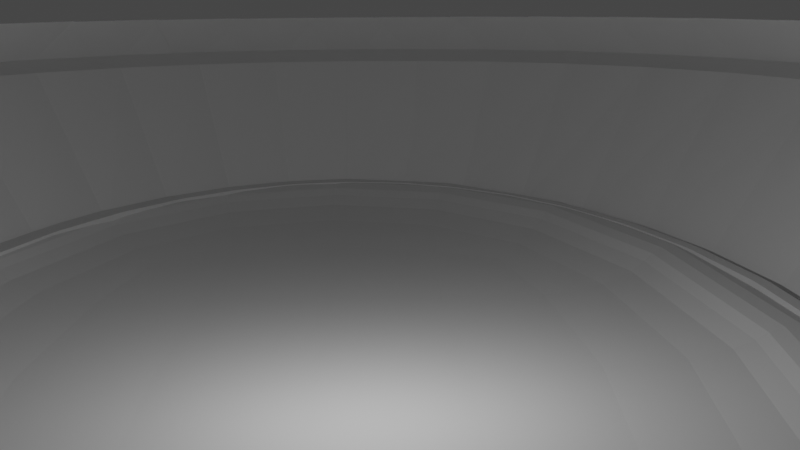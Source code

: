 # Source: Stade_et_piste.blend  (saved by Blender 3.5.10; exported with 4.5.12 LTS)
import bpy
from mathutils import Matrix  # noqa: F401  (used for matrix-valued properties, if any)

bpy.ops.wm.read_factory_settings(use_empty=True)
scene = bpy.context.scene
scene.name = 'Scene'

# ---- collections
col_collection = bpy.data.collections.new('Collection'); scene.collection.children.link(col_collection)

# ---- world
world_world = bpy.data.worlds.new('World'); scene.world = world_world
world_world.use_nodes = True; world_world.node_tree.nodes.clear()
_N = world_world.node_tree.nodes; _L = world_world.node_tree.links
n0 = _N.new('ShaderNodeOutputWorld'); n0.name = 'World Output'; n0.location = (300, 300)
n1 = _N.new('ShaderNodeBackground'); n1.name = 'Background'; n1.location = (10, 300)
n1.inputs[0].default_value = (0.05088, 0.05088, 0.05088, 1.0)
_L.new(n1.outputs[0], n0.inputs[0])
n0.is_active_output = True
world_world.color = (0.05088, 0.05088, 0.05088)
world_world.use_sun_shadow = False
world_world.sun_shadow_jitter_overblur = 0.0

# ---- cameras
cam_camera = bpy.data.cameras.new('Camera')
cam_camera.clip_end = 100.0
cam_camera.ortho_scale = 7.314

# ---- lights
light_light = bpy.data.lights.new('Light', 'POINT')
light_light.transmission_factor = 0.0
light_light.energy = 1000.0
light_light.shadow_soft_size = 0.1
light_light.shadow_maximum_resolution = 0.006
light_light.use_absolute_resolution = True

# ---- meshes
me_cylindre = bpy.data.meshes.new('Cylindre')
me_cylindre.from_pydata([(-2.299e-06, 14.13, -0.3828), (4.846, 13.85, -0.3828), (9.506, 13.05, -0.3828), (13.8, 11.74, -0.3828), (17.56, 9.988, -0.3828), (20.65, 7.848, -0.3828), (22.95, 5.405, -0.3828), (24.36, 2.756, -0.3828), (24.84, -1.279e-07, -0.3828), (24.36, -2.756, -0.3828), (22.95, -5.405, -0.3828), (20.65, -7.848, -0.3828), (17.56, -9.988, -0.3828), (13.8, -11.74, -0.3828), (9.506, -13.05, -0.3828), (4.846, -13.85, -0.3828), (-2.299e-06, -14.13, -0.3828), (-4.846, -13.85, -0.3828), (-9.506, -13.05, -0.3828), (-13.8, -11.74, -0.3828), (-17.56, -9.988, -0.3828), (-20.65, -7.848, -0.3828), (-22.95, -5.405, -0.3828), (-24.36, -2.756, -0.3828), (-24.84, -1.279e-07, -0.3828), (-24.36, 2.756, -0.3828), (-22.95, 5.405, -0.3828), (-20.65, 7.848, -0.3828), (-17.56, 9.988, -0.3828), (-13.8, 11.74, -0.3828), (-9.506, 13.05, -0.3828), (-4.846, 13.85, -0.3828), (-2.299e-06, 14.13, -0.3828), (4.846, 13.85, -0.3828), (9.506, 13.05, -0.3828), (13.8, 11.74, -0.3828), (17.56, 9.988, -0.3828), (20.65, 7.848, -0.3828), (22.95, 5.405, -0.3828), (24.36, 2.756, -0.3828), (24.84, -1.279e-07, -0.3828), (24.36, -2.756, -0.3828), (22.95, -5.405, -0.3828), (20.65, -7.848, -0.3828), (17.56, -9.988, -0.3828), (13.8, -11.74, -0.3828), (9.506, -13.05, -0.3828), (4.846, -13.85, -0.3828), (-2.299e-06, -14.13, -0.3828), (-4.846, -13.85, -0.3828), (-9.506, -13.05, -0.3828), (-13.8, -11.74, -0.3828), (-17.56, -9.988, -0.3828), (-20.65, -7.848, -0.3828), (-22.95, -5.405, -0.3828), (-24.36, -2.756, -0.3828), (-24.84, -1.279e-07, -0.3828), (-24.36, 2.756, -0.3828), (-22.95, 5.405, -0.3828), (-20.65, 7.848, -0.3828), (-17.56, 9.988, -0.3828), (-13.8, 11.74, -0.3828), (-9.506, 13.05, -0.3828), (-4.846, 13.85, -0.3828), (6.057, 21.08, -0.4612), (-2.382e-06, 21.49, -0.4612), (11.88, 19.86, -0.4612), (17.25, 17.87, -0.4612), (21.96, 15.2, -0.4612), (25.82, 11.94, -0.4612), (28.69, 8.225, -0.4612), (30.45, 4.193, -0.4612), (31.05, -1.998e-07, -0.4612), (30.45, -4.193, -0.4612), (28.69, -8.225, -0.4612), (25.82, -11.94, -0.4612), (21.96, -15.2, -0.4612), (17.25, -17.87, -0.4612), (11.88, -19.86, -0.4612), (6.057, -21.08, -0.4612), (-2.382e-06, -21.49, -0.4612), (-6.057, -21.08, -0.4612), (-11.88, -19.86, -0.4612), (-17.25, -17.87, -0.4612), (-21.96, -15.2, -0.4612), (-25.82, -11.94, -0.4612), (-28.69, -8.225, -0.4612), (-30.45, -4.193, -0.4612), (-31.05, -1.998e-07, -0.4612), (-30.45, 4.193, -0.4612), (-28.69, 8.225, -0.4612), (-25.82, 11.94, -0.4612), (-21.96, 15.2, -0.4612), (-17.25, 17.87, -0.4612), (-11.88, 19.86, -0.4612), (-6.057, 21.08, -0.4612), (-2.354e-06, 19.04, 6.003), (-2.229, 22.35, 7.011), (2.229, 22.35, 7.011), (-2.229, 19.23, 8.111), (-2.382e-06, 21.49, 5.137), (2.229, 19.23, 8.111), (7.893, 18.54, 8.105), (3.474, 19.15, 8.108), (6.057, 21.08, 5.137), (8.409, 21.62, 7.01), (5.653, 18.67, 5.994), (3.991, 22.23, 7.013), (13.28, 17.09, 8.092), (8.983, 18.31, 8.097), (11.88, 19.86, 5.137), (14.31, 20.06, 7.01), (11.08, 17.57, 5.97), (10.02, 21.29, 7.015), (18.15, 14.92, 8.07), (14.08, 16.79, 8.078), (17.25, 17.87, 5.137), (19.71, 17.69, 7.012), (16.08, 15.79, 5.932), (15.65, 19.57, 7.019), (22.29, 12.13, 8.042), (18.6, 14.67, 8.053), (21.96, 15.2, 5.137), (24.36, 14.59, 7.017), (20.44, 13.4, 5.884), (20.69, 17.15, 7.025), (25.51, 8.849, 8.01), (22.38, 12.05, 8.022), (25.82, 11.94, 5.137), (28.05, 10.87, 7.026), (24.01, 10.51, 5.833), (24.96, 14.1, 7.034), (27.66, 5.234, 7.98), (25.34, 9.059, 7.991), (28.69, 8.225, 5.137), (30.6, 6.683, 7.038), (26.65, 7.223, 5.786), (28.33, 10.53, 7.044), (28.67, 1.481, 7.959), (27.42, 5.765, 7.966), (30.45, 4.193, 5.137), (31.89, 2.242, 7.049), (28.27, 3.677, 5.752), (30.68, 6.534, 7.053), (28.56, -2.228, 7.953), (28.56, 2.228, 7.953), (31.05, -1.998e-07, 5.137), (31.9, -2.228, 7.055), (28.81, -1.739e-07, 5.74), (31.9, 2.228, 7.055), (27.42, -5.765, 7.966), (28.67, -1.481, 7.959), (30.45, -4.193, 5.137), (30.68, -6.534, 7.053), (28.27, -3.677, 5.752), (31.89, -2.242, 7.049), (25.34, -9.059, 7.991), (27.66, -5.234, 7.98), (28.69, -8.225, 5.137), (28.33, -10.53, 7.044), (26.65, -7.223, 5.786), (30.6, -6.683, 7.038), (22.38, -12.05, 8.022), (25.51, -8.849, 8.01), (25.82, -11.94, 5.137), (24.96, -14.1, 7.034), (24.01, -10.51, 5.833), (28.05, -10.87, 7.026), (18.6, -14.67, 8.053), (22.29, -12.13, 8.042), (21.96, -15.2, 5.137), (20.69, -17.15, 7.025), (20.44, -13.4, 5.884), (24.36, -14.59, 7.017), (14.08, -16.79, 8.078), (18.15, -14.92, 8.07), (17.25, -17.87, 5.137), (15.65, -19.57, 7.019), (16.08, -15.79, 5.932), (19.71, -17.69, 7.012), (8.983, -18.31, 8.097), (13.28, -17.09, 8.092), (11.88, -19.86, 5.137), (10.02, -21.29, 7.015), (11.08, -17.57, 5.97), (14.31, -20.06, 7.01), (3.474, -19.15, 8.108), (7.893, -18.54, 8.105), (6.057, -21.08, 5.137), (3.991, -22.23, 7.013), (5.653, -18.67, 5.994), (8.409, -21.62, 7.01), (-2.229, -19.23, 8.111), (2.229, -19.23, 8.111), (-2.382e-06, -21.49, 5.137), (-2.229, -22.35, 7.011), (-2.354e-06, -19.04, 6.003), (2.229, -22.35, 7.011), (-7.893, -18.54, 8.105), (-3.474, -19.15, 8.108), (-6.057, -21.08, 5.137), (-8.409, -21.62, 7.01), (-5.653, -18.67, 5.994), (-3.991, -22.23, 7.013), (-13.28, -17.09, 8.092), (-8.983, -18.31, 8.097), (-11.88, -19.86, 5.137), (-14.31, -20.06, 7.01), (-11.08, -17.57, 5.97), (-10.02, -21.29, 7.015), (-18.15, -14.92, 8.07), (-14.08, -16.79, 8.078), (-17.25, -17.87, 5.137), (-19.71, -17.69, 7.012), (-16.08, -15.79, 5.932), (-15.65, -19.57, 7.019), (-22.29, -12.13, 8.042), (-18.6, -14.67, 8.053), (-21.96, -15.2, 5.137), (-24.36, -14.59, 7.017), (-20.44, -13.4, 5.884), (-20.69, -17.15, 7.025), (-25.51, -8.849, 8.01), (-22.38, -12.05, 8.022), (-25.82, -11.94, 5.137), (-28.05, -10.87, 7.026), (-24.01, -10.51, 5.833), (-24.96, -14.1, 7.034), (-27.66, -5.234, 7.98), (-25.34, -9.059, 7.991), (-28.69, -8.225, 5.137), (-30.6, -6.683, 7.038), (-26.65, -7.223, 5.786), (-28.33, -10.53, 7.044), (-28.67, -1.481, 7.959), (-27.42, -5.765, 7.966), (-30.45, -4.193, 5.137), (-31.89, -2.242, 7.049), (-28.27, -3.677, 5.752), (-30.68, -6.534, 7.053), (-28.56, 2.228, 7.953), (-28.56, -2.228, 7.953), (-31.05, -1.998e-07, 5.137), (-31.9, 2.228, 7.055), (-28.81, -1.739e-07, 5.74), (-31.9, -2.228, 7.055), (-27.42, 5.765, 7.966), (-28.67, 1.481, 7.959), (-30.45, 4.193, 5.137), (-30.68, 6.534, 7.053), (-28.27, 3.677, 5.752), (-31.89, 2.242, 7.049), (-25.34, 9.059, 7.991), (-27.66, 5.234, 7.98), (-28.69, 8.225, 5.137), (-28.33, 10.53, 7.044), (-26.65, 7.223, 5.786), (-30.6, 6.683, 7.038), (-22.38, 12.05, 8.022), (-25.51, 8.849, 8.01), (-25.82, 11.94, 5.137), (-24.96, 14.1, 7.034), (-24.01, 10.51, 5.833), (-28.05, 10.87, 7.026), (-18.6, 14.67, 8.053), (-22.29, 12.13, 8.042), (-21.96, 15.2, 5.137), (-20.69, 17.15, 7.025), (-20.44, 13.4, 5.884), (-24.36, 14.59, 7.017), (-14.08, 16.79, 8.078), (-18.15, 14.92, 8.07), (-17.25, 17.87, 5.137), (-15.65, 19.57, 7.019), (-16.08, 15.79, 5.932), (-19.71, 17.69, 7.012), (-8.983, 18.31, 8.097), (-13.28, 17.09, 8.092), (-11.88, 19.86, 5.137), (-10.02, 21.29, 7.015), (-11.08, 17.57, 5.97), (-14.31, 20.06, 7.01), (-3.474, 19.15, 8.108), (-7.893, 18.54, 8.105), (-6.057, 21.08, 5.137), (-3.991, 22.23, 7.013), (-5.653, 18.67, 5.994), (-8.409, 21.62, 7.01), (-0.2431, 13.43, -0.3828), (0.2431, 13.43, -0.3828), (-0.2431, 13.87, -0.3828), (-2.299e-06, 14.13, -0.3828), (0.2431, 13.87, -0.3828), (4.846, 13.85, -0.3828), (5.058, 13.57, -0.3828), (4.575, 13.63, -0.3828), (5.009, 13.13, -0.3828), (4.526, 13.19, -0.3828), (9.506, 13.05, -0.3828), (9.682, 12.74, -0.3828), (9.209, 12.85, -0.3828), (9.581, 12.32, -0.3828), (9.108, 12.43, -0.3828), (13.8, 11.74, -0.3828), (13.93, 11.41, -0.3828), (13.48, 11.59, -0.3828), (13.78, 11.0, -0.3828), (13.32, 11.18, -0.3828), (17.56, 9.988, -0.3828), (17.64, 9.638, -0.3828), (17.22, 9.88, -0.3828), (17.42, 9.256, -0.3828), (17.0, 9.498, -0.3828), (20.65, 7.848, -0.3828), (20.66, 7.484, -0.3828), (20.29, 7.802, -0.3828), (20.37, 7.151, -0.3828), (20.01, 7.468, -0.3828), (22.95, 5.405, -0.3828), (22.86, 5.046, -0.3828), (22.58, 5.441, -0.3828), (22.51, 4.789, -0.3828), (22.22, 5.184, -0.3828), (24.36, 2.756, -0.3828), (24.17, 2.433, -0.3828), (24.01, 2.893, -0.3828), (23.75, 2.289, -0.3828), (23.59, 2.749, -0.3828), (24.84, -1.279e-07, -0.3828), (24.55, -0.2431, -0.3828), (24.55, 0.2431, -0.3828), (24.11, -0.2431, -0.3828), (24.11, 0.2431, -0.3828), (24.36, -2.756, -0.3828), (24.01, -2.893, -0.3828), (24.17, -2.433, -0.3828), (23.59, -2.749, -0.3828), (23.75, -2.289, -0.3828), (22.95, -5.405, -0.3828), (22.58, -5.441, -0.3828), (22.86, -5.046, -0.3828), (22.22, -5.184, -0.3828), (22.51, -4.789, -0.3828), (20.65, -7.848, -0.3828), (20.29, -7.802, -0.3828), (20.66, -7.484, -0.3828), (20.01, -7.468, -0.3828), (20.37, -7.151, -0.3828), (17.56, -9.988, -0.3828), (17.22, -9.88, -0.3828), (17.64, -9.638, -0.3828), (17.0, -9.498, -0.3828), (17.42, -9.256, -0.3828), (13.8, -11.74, -0.3828), (13.48, -11.59, -0.3828), (13.93, -11.41, -0.3828), (13.32, -11.18, -0.3828), (13.78, -11.0, -0.3828), (9.506, -13.05, -0.3828), (9.209, -12.85, -0.3828), (9.682, -12.74, -0.3828), (9.108, -12.43, -0.3828), (9.581, -12.32, -0.3828), (4.846, -13.85, -0.3828), (4.575, -13.63, -0.3828), (5.058, -13.57, -0.3828), (4.526, -13.19, -0.3828), (5.009, -13.13, -0.3828), (-2.299e-06, -14.13, -0.3828), (-0.2431, -13.87, -0.3828), (0.2431, -13.87, -0.3828), (-0.2431, -13.43, -0.3828), (0.2431, -13.43, -0.3828), (-4.846, -13.85, -0.3828), (-5.058, -13.57, -0.3828), (-4.575, -13.63, -0.3828), (-5.009, -13.13, -0.3828), (-4.526, -13.19, -0.3828), (-9.506, -13.05, -0.3828), (-9.683, -12.74, -0.3828), (-9.209, -12.85, -0.3828), (-9.581, -12.32, -0.3828), (-9.108, -12.43, -0.3828), (-13.8, -11.74, -0.3828), (-13.93, -11.41, -0.3828), (-13.48, -11.59, -0.3828), (-13.78, -11.0, -0.3828), (-13.32, -11.18, -0.3828), (-17.56, -9.988, -0.3828), (-17.64, -9.638, -0.3828), (-17.22, -9.88, -0.3828), (-17.42, -9.256, -0.3828), (-17.0, -9.498, -0.3828), (-20.65, -7.848, -0.3828), (-20.66, -7.484, -0.3828), (-20.29, -7.802, -0.3828), (-20.37, -7.151, -0.3828), (-20.01, -7.468, -0.3828), (-22.95, -5.405, -0.3828), (-22.86, -5.046, -0.3828), (-22.58, -5.441, -0.3828), (-22.51, -4.789, -0.3828), (-22.22, -5.184, -0.3828), (-24.36, -2.756, -0.3828), (-24.17, -2.433, -0.3828), (-24.01, -2.893, -0.3828), (-23.75, -2.289, -0.3828), (-23.59, -2.749, -0.3828), (-24.84, -1.279e-07, -0.3828), (-24.55, 0.2431, -0.3828), (-24.55, -0.2431, -0.3828), (-24.11, 0.2431, -0.3828), (-24.11, -0.2431, -0.3828), (-24.36, 2.756, -0.3828), (-24.01, 2.893, -0.3828), (-24.17, 2.433, -0.3828), (-23.59, 2.749, -0.3828), (-23.75, 2.289, -0.3828), (-22.95, 5.405, -0.3828), (-22.58, 5.441, -0.3828), (-22.86, 5.046, -0.3828), (-22.22, 5.184, -0.3828), (-22.51, 4.789, -0.3828), (-20.65, 7.848, -0.3828), (-20.29, 7.802, -0.3828), (-20.66, 7.484, -0.3828), (-20.01, 7.468, -0.3828), (-20.37, 7.151, -0.3828), (-17.56, 9.988, -0.3828), (-17.22, 9.88, -0.3828), (-17.64, 9.638, -0.3828), (-17.0, 9.498, -0.3828), (-17.42, 9.256, -0.3828), (-13.8, 11.74, -0.3828), (-13.48, 11.59, -0.3828), (-13.93, 11.41, -0.3828), (-13.32, 11.18, -0.3828), (-13.78, 11.0, -0.3828), (-9.506, 13.05, -0.3828), (-9.209, 12.85, -0.3828), (-9.683, 12.74, -0.3828), (-9.108, 12.43, -0.3828), (-9.581, 12.32, -0.3828), (-4.846, 13.85, -0.3828), (-4.575, 13.63, -0.3828), (-5.058, 13.57, -0.3828), (-4.526, 13.19, -0.3828), (-5.009, 13.13, -0.3828), (-0.2431, 13.43, 0.2549), (0.2431, 13.43, 0.2549), (-0.2431, 13.87, 0.2549), (0.2431, 13.87, 0.2549), (5.058, 13.57, 0.2549), (4.575, 13.63, 0.2549), (5.009, 13.13, 0.2549), (4.526, 13.19, 0.2549), (9.682, 12.74, 0.2549), (9.209, 12.85, 0.2549), (9.581, 12.32, 0.2549), (9.108, 12.43, 0.2549), (13.93, 11.41, 0.2549), (13.48, 11.59, 0.2549), (13.78, 11.0, 0.2549), (13.32, 11.18, 0.2549), (17.64, 9.638, 0.2549), (17.22, 9.88, 0.2549), (17.42, 9.256, 0.2549), (17.0, 9.498, 0.2549), (20.66, 7.484, 0.2549), (20.29, 7.802, 0.2549), (20.37, 7.151, 0.2549), (20.01, 7.468, 0.2549), (22.86, 5.046, 0.2549), (22.58, 5.441, 0.2549), (22.51, 4.789, 0.2549), (22.22, 5.184, 0.2549), (24.17, 2.433, 0.2549), (24.01, 2.893, 0.2549), (23.75, 2.289, 0.2549), (23.59, 2.749, 0.2549), (24.55, -0.2431, 0.2549), (24.55, 0.2431, 0.2549), (24.11, -0.2431, 0.2549), (24.11, 0.2431, 0.2549), (24.01, -2.893, 0.2549), (24.17, -2.433, 0.2549), (23.59, -2.749, 0.2549), (23.75, -2.289, 0.2549), (22.58, -5.441, 0.2549), (22.86, -5.046, 0.2549), (22.22, -5.184, 0.2549), (22.51, -4.789, 0.2549), (20.29, -7.802, 0.2549), (20.66, -7.484, 0.2549), (20.01, -7.468, 0.2549), (20.37, -7.151, 0.2549), (17.22, -9.88, 0.2549), (17.64, -9.638, 0.2549), (17.0, -9.498, 0.2549), (17.42, -9.256, 0.2549), (13.48, -11.59, 0.2549), (13.93, -11.41, 0.2549), (13.32, -11.18, 0.2549), (13.78, -11.0, 0.2549), (9.209, -12.85, 0.2549), (9.682, -12.74, 0.2549), (9.108, -12.43, 0.2549), (9.581, -12.32, 0.2549), (4.575, -13.63, 0.2549), (5.058, -13.57, 0.2549), (4.526, -13.19, 0.2549), (5.009, -13.13, 0.2549), (-0.2431, -13.87, 0.2549), (0.2431, -13.87, 0.2549), (-0.2431, -13.43, 0.2549), (0.2431, -13.43, 0.2549), (-5.058, -13.57, 0.2549), (-4.575, -13.63, 0.2549), (-5.009, -13.13, 0.2549), (-4.526, -13.19, 0.2549), (-9.683, -12.74, 0.2549), (-9.209, -12.85, 0.2549), (-9.581, -12.32, 0.2549), (-9.108, -12.43, 0.2549), (-13.93, -11.41, 0.2549), (-13.48, -11.59, 0.2549), (-13.78, -11.0, 0.2549), (-13.32, -11.18, 0.2549), (-17.64, -9.638, 0.2549), (-17.22, -9.88, 0.2549), (-17.42, -9.256, 0.2549), (-17.0, -9.498, 0.2549), (-20.66, -7.484, 0.2549), (-20.29, -7.802, 0.2549), (-20.37, -7.151, 0.2549), (-20.01, -7.468, 0.2549), (-22.86, -5.046, 0.2549), (-22.58, -5.441, 0.2549), (-22.51, -4.789, 0.2549), (-22.22, -5.184, 0.2549), (-24.17, -2.433, 0.2549), (-24.01, -2.893, 0.2549), (-23.75, -2.289, 0.2549), (-23.59, -2.749, 0.2549), (-24.55, 0.2431, 0.2549), (-24.55, -0.2431, 0.2549), (-24.11, 0.2431, 0.2549), (-24.11, -0.2431, 0.2549), (-24.01, 2.893, 0.2549), (-24.17, 2.433, 0.2549), (-23.59, 2.749, 0.2549), (-23.75, 2.289, 0.2549), (-22.58, 5.441, 0.2549), (-22.86, 5.046, 0.2549), (-22.22, 5.184, 0.2549), (-22.51, 4.789, 0.2549), (-20.29, 7.802, 0.2549), (-20.66, 7.484, 0.2549), (-20.01, 7.468, 0.2549), (-20.37, 7.151, 0.2549), (-17.22, 9.88, 0.2549), (-17.64, 9.638, 0.2549), (-17.0, 9.498, 0.2549), (-17.42, 9.256, 0.2549), (-13.48, 11.59, 0.2549), (-13.93, 11.41, 0.2549), (-13.32, 11.18, 0.2549), (-13.78, 11.0, 0.2549), (-9.209, 12.85, 0.2549), (-9.683, 12.74, 0.2549), (-9.108, 12.43, 0.2549), (-9.581, 12.32, 0.2549), (-4.575, 13.63, 0.2549), (-5.058, 13.57, 0.2549), (-4.526, 13.19, 0.2549), (-5.009, 13.13, 0.2549), (4.714, 12.69, -0.3828), (-2.301e-06, 12.96, -0.3828), (9.236, 11.91, -0.3828), (13.38, 10.65, -0.3828), (16.98, 8.972, -0.3828), (19.89, 6.958, -0.3828), (21.99, 4.719, -0.3828), (23.24, 2.372, -0.3828), (23.65, -9.686e-08, -0.3828), (23.24, -2.372, -0.3828), (21.99, -4.719, -0.3828), (19.89, -6.958, -0.3828), (16.98, -8.972, -0.3828), (13.38, -10.65, -0.3828), (9.236, -11.91, -0.3828), (4.714, -12.69, -0.3828), (-2.296e-06, -12.96, -0.3828), (-4.714, -12.69, -0.3828), (-9.236, -11.91, -0.3828), (-13.38, -10.65, -0.3828), (-16.98, -8.972, -0.3828), (-19.89, -6.958, -0.3828), (-21.99, -4.719, -0.3828), (-23.24, -2.372, -0.3828), (-23.65, -1.118e-07, -0.3828), (-23.24, 2.372, -0.3828), (-21.99, 4.719, -0.3828), (-19.89, 6.958, -0.3828), (-16.98, 8.972, -0.3828), (-13.38, 10.65, -0.3828), (-9.236, 11.91, -0.3828), (-4.714, 12.69, -0.3828), (4.714, 12.69, -0.3828), (-2.301e-06, 12.96, -0.3828), (9.236, 11.91, -0.3828), (13.38, 10.65, -0.3828), (16.98, 8.972, -0.3828), (19.89, 6.958, -0.3828), (21.99, 4.719, -0.3828), (23.24, 2.372, -0.3828), (23.65, -9.686e-08, -0.3828), (23.24, -2.372, -0.3828), (21.99, -4.719, -0.3828), (19.89, -6.958, -0.3828), (16.98, -8.972, -0.3828), (13.38, -10.65, -0.3828), (9.236, -11.91, -0.3828), (4.714, -12.69, -0.3828), (-2.296e-06, -12.96, -0.3828), (-4.714, -12.69, -0.3828), (-9.236, -11.91, -0.3828), (-13.38, -10.65, -0.3828), (-16.98, -8.972, -0.3828), (-19.89, -6.958, -0.3828), (-21.99, -4.719, -0.3828), (-23.24, -2.372, -0.3828), (-23.65, -1.118e-07, -0.3828), (-23.24, 2.372, -0.3828), (-21.99, 4.719, -0.3828), (-19.89, 6.958, -0.3828), (-16.98, 8.972, -0.3828), (-13.38, 10.65, -0.3828), (-9.236, 11.91, -0.3828), (-4.714, 12.69, -0.3828), (-2.301e-06, 12.96, -0.3828), (4.714, 12.69, -0.3828), (9.236, 11.91, -0.3828), (13.38, 10.65, -0.3828), (16.98, 8.972, -0.3828), (19.89, 6.958, -0.3828), (21.99, 4.719, -0.3828), (23.24, 2.372, -0.3828), (23.65, -9.686e-08, -0.3828), (23.24, -2.372, -0.3828), (21.99, -4.719, -0.3828), (19.89, -6.958, -0.3828), (16.98, -8.972, -0.3828), (13.38, -10.65, -0.3828), (9.236, -11.91, -0.3828), (4.714, -12.69, -0.3828), (-2.296e-06, -12.96, -0.3828), (-4.714, -12.69, -0.3828), (-9.236, -11.91, -0.3828), (-13.38, -10.65, -0.3828), (-16.98, -8.972, -0.3828), (-19.89, -6.958, -0.3828), (-21.99, -4.719, -0.3828), (-23.24, -2.372, -0.3828), (-23.65, -1.118e-07, -0.3828), (-23.24, 2.372, -0.3828), (-21.99, 4.719, -0.3828), (-19.89, 6.958, -0.3828), (-16.98, 8.972, -0.3828), (-13.38, 10.65, -0.3828), (-9.236, 11.91, -0.3828), (-4.714, 12.69, -0.3828)], [(576, 608), (609, 577), (578, 610), (579, 611), (580, 612), (581, 613), (582, 614), (583, 615), (584, 616), (585, 617), (586, 618), (587, 619), (588, 620), (589, 621), (590, 622), (591, 623), (592, 624), (593, 625), (594, 626), (595, 627), (596, 628), (597, 629), (598, 630), (599, 631), (600, 632), (601, 633), (602, 634), (603, 635), (604, 636), (605, 637), (606, 638), (607, 639), (608, 641), (640, 609), (671, 639), (610, 642), (611, 643), (612, 644), (613, 645), (614, 646), (615, 647), (616, 648), (617, 649), (618, 650), (619, 651), (620, 652), (621, 653), (622, 654), (623, 655), (624, 656), (625, 657), (626, 658), (627, 659), (628, 660), (629, 661), (630, 662), (631, 663), (632, 664), (633, 665), (634, 666), (635, 667), (636, 668), (637, 669), (638, 670)], [(0, 96, 106, 1), (1, 106, 112, 2), (2, 112, 118, 3), (3, 118, 124, 4), (4, 124, 130, 5), (5, 130, 136, 6), (6, 136, 142, 7), (7, 142, 148, 8), (8, 148, 154, 9), (9, 154, 160, 10), (10, 160, 166, 11), (11, 166, 172, 12), (12, 172, 178, 13), (13, 178, 184, 14), (14, 184, 190, 15), (15, 190, 196, 16), (16, 196, 202, 17), (17, 202, 208, 18), (18, 208, 214, 19), (19, 214, 220, 20), (20, 220, 226, 21), (21, 226, 232, 22), (22, 232, 238, 23), (23, 238, 244, 24), (24, 244, 250, 25), (25, 250, 256, 26), (26, 256, 262, 27), (27, 262, 268, 28), (28, 268, 274, 29), (29, 274, 280, 30), (149, 141, 138, 145), (30, 280, 286, 31), (113, 105, 102, 109), (9, 10, 42, 41), (306, 307, 463, 462), (18, 19, 51, 50), (27, 28, 60, 59), (5, 6, 38, 37), (14, 15, 47, 46), (23, 24, 56, 55), (1, 2, 34, 33), (10, 11, 43, 42), (19, 20, 52, 51), (28, 29, 61, 60), (6, 7, 39, 38), (15, 16, 48, 47), (24, 25, 57, 56), (2, 3, 35, 34), (11, 12, 44, 43), (20, 21, 53, 52), (29, 30, 62, 61), (7, 8, 40, 39), (16, 17, 49, 48), (25, 26, 58, 57), (3, 4, 36, 35), (12, 13, 45, 44), (21, 22, 54, 53), (30, 31, 63, 62), (8, 9, 41, 40), (17, 18, 50, 49), (26, 27, 59, 58), (4, 5, 37, 36), (13, 14, 46, 45), (22, 23, 55, 54), (0, 1, 33, 32), (31, 0, 32, 63), (203, 195, 192, 199), (257, 249, 246, 253), (125, 117, 114, 121), (179, 171, 168, 175), (233, 225, 222, 229), (287, 279, 276, 283), (155, 147, 144, 151), (209, 201, 198, 205), (263, 255, 252, 259), (131, 123, 120, 127), (185, 177, 174, 181), (239, 231, 228, 235), (161, 153, 150, 157), (215, 207, 204, 211), (269, 261, 258, 265), (137, 129, 126, 133), (191, 183, 180, 187), (245, 237, 234, 241), (167, 159, 156, 163), (221, 213, 210, 217), (275, 267, 264, 271), (143, 135, 132, 139), (197, 189, 186, 193), (251, 243, 240, 247), (104, 100, 65, 64), (119, 111, 108, 115), (173, 165, 162, 169), (227, 219, 216, 223), (281, 273, 270, 277), (97, 285, 282, 99), (110, 104, 64, 66), (116, 110, 66, 67), (122, 116, 67, 68), (128, 122, 68, 69), (134, 128, 69, 70), (140, 134, 70, 71), (146, 140, 71, 72), (152, 146, 72, 73), (158, 152, 73, 74), (164, 158, 74, 75), (170, 164, 75, 76), (176, 170, 76, 77), (182, 176, 77, 78), (188, 182, 78, 79), (194, 188, 79, 80), (200, 194, 80, 81), (206, 200, 81, 82), (212, 206, 82, 83), (218, 212, 83, 84), (224, 218, 84, 85), (230, 224, 85, 86), (236, 230, 86, 87), (242, 236, 87, 88), (248, 242, 88, 89), (254, 248, 89, 90), (260, 254, 90, 91), (266, 260, 91, 92), (272, 266, 92, 93), (278, 272, 93, 94), (284, 278, 94, 95), (31, 286, 96, 0), (100, 284, 95, 65), (96, 97, 98), (99, 100, 101), (102, 103, 104), (105, 106, 107), (108, 109, 110), (111, 112, 113), (114, 115, 116), (117, 118, 119), (120, 121, 122), (123, 124, 125), (126, 127, 128), (129, 130, 131), (132, 133, 134), (135, 136, 137), (138, 139, 140), (141, 142, 143), (144, 145, 146), (147, 148, 149), (150, 151, 152), (153, 154, 155), (156, 157, 158), (159, 160, 161), (162, 163, 164), (165, 166, 167), (168, 169, 170), (171, 172, 173), (174, 175, 176), (177, 178, 179), (180, 181, 182), (183, 184, 185), (186, 187, 188), (189, 190, 191), (192, 193, 194), (195, 196, 197), (198, 199, 200), (201, 202, 203), (204, 205, 206), (207, 208, 209), (210, 211, 212), (213, 214, 215), (216, 217, 218), (219, 220, 221), (222, 223, 224), (225, 226, 227), (228, 229, 230), (231, 232, 233), (234, 235, 236), (237, 238, 239), (240, 241, 242), (243, 244, 245), (246, 247, 248), (249, 250, 251), (252, 253, 254), (255, 256, 257), (258, 259, 260), (261, 262, 263), (264, 265, 266), (267, 268, 269), (270, 271, 272), (273, 274, 275), (276, 277, 278), (279, 280, 281), (282, 283, 284), (285, 286, 287), (102, 105, 107, 103), (106, 96, 98, 107), (97, 99, 101, 98), (100, 104, 103, 101), (108, 111, 113, 109), (112, 106, 105, 113), (104, 110, 109, 102), (114, 117, 119, 115), (118, 112, 111, 119), (110, 116, 115, 108), (120, 123, 125, 121), (124, 118, 117, 125), (116, 122, 121, 114), (126, 129, 131, 127), (130, 124, 123, 131), (122, 128, 127, 120), (132, 135, 137, 133), (136, 130, 129, 137), (128, 134, 133, 126), (138, 141, 143, 139), (142, 136, 135, 143), (134, 140, 139, 132), (144, 147, 149, 145), (148, 142, 141, 149), (140, 146, 145, 138), (150, 153, 155, 151), (154, 148, 147, 155), (146, 152, 151, 144), (156, 159, 161, 157), (160, 154, 153, 161), (152, 158, 157, 150), (162, 165, 167, 163), (166, 160, 159, 167), (158, 164, 163, 156), (168, 171, 173, 169), (172, 166, 165, 173), (164, 170, 169, 162), (174, 177, 179, 175), (178, 172, 171, 179), (170, 176, 175, 168), (180, 183, 185, 181), (184, 178, 177, 185), (176, 182, 181, 174), (186, 189, 191, 187), (190, 184, 183, 191), (182, 188, 187, 180), (192, 195, 197, 193), (196, 190, 189, 197), (188, 194, 193, 186), (198, 201, 203, 199), (202, 196, 195, 203), (194, 200, 199, 192), (204, 207, 209, 205), (208, 202, 201, 209), (200, 206, 205, 198), (210, 213, 215, 211), (214, 208, 207, 215), (206, 212, 211, 204), (216, 219, 221, 217), (220, 214, 213, 221), (212, 218, 217, 210), (222, 225, 227, 223), (226, 220, 219, 227), (218, 224, 223, 216), (228, 231, 233, 229), (232, 226, 225, 233), (224, 230, 229, 222), (234, 237, 239, 235), (238, 232, 231, 239), (230, 236, 235, 228), (240, 243, 245, 241), (244, 238, 237, 245), (236, 242, 241, 234), (246, 249, 251, 247), (250, 244, 243, 251), (242, 248, 247, 240), (252, 255, 257, 253), (256, 250, 249, 257), (248, 254, 253, 246), (258, 261, 263, 259), (262, 256, 255, 263), (254, 260, 259, 252), (264, 267, 269, 265), (268, 262, 261, 269), (260, 266, 265, 258), (270, 273, 275, 271), (274, 268, 267, 275), (266, 272, 271, 264), (276, 279, 281, 277), (280, 274, 273, 281), (272, 278, 277, 270), (282, 285, 287, 283), (286, 280, 279, 287), (278, 284, 283, 276), (96, 286, 285, 97), (284, 100, 99, 282), (107, 98, 101, 103), (391, 392, 531, 530), (362, 356, 502, 507), (32, 33, 293, 291), (305, 304, 460, 461), (314, 320, 473, 468), (390, 389, 528, 529), (447, 441, 570, 575), (399, 405, 541, 536), (346, 347, 495, 494), (317, 311, 466, 471), (431, 432, 563, 562), (345, 344, 492, 493), (402, 396, 534, 539), (354, 360, 505, 500), (430, 429, 560, 561), (439, 445, 573, 568), (301, 302, 459, 458), (386, 387, 527, 526), (357, 351, 498, 503), (300, 299, 456, 457), (309, 315, 469, 464), (385, 384, 524, 525), (442, 436, 566, 571), (394, 400, 537, 532), (341, 342, 491, 490), (312, 306, 462, 467), (426, 427, 559, 558), (340, 339, 488, 489), (397, 391, 530, 535), (349, 355, 501, 496), (33, 34, 298, 293), (34, 35, 303, 298), (35, 36, 308, 303), (36, 37, 313, 308), (37, 38, 318, 313), (38, 39, 323, 318), (39, 40, 328, 323), (40, 41, 333, 328), (41, 42, 338, 333), (42, 43, 343, 338), (43, 44, 348, 343), (44, 45, 353, 348), (45, 46, 358, 353), (46, 47, 363, 358), (47, 48, 368, 363), (48, 49, 373, 368), (49, 50, 378, 373), (50, 51, 383, 378), (51, 52, 388, 383), (52, 53, 393, 388), (53, 54, 398, 393), (54, 55, 403, 398), (55, 56, 408, 403), (56, 57, 413, 408), (57, 58, 418, 413), (58, 59, 423, 418), (59, 60, 428, 423), (60, 61, 433, 428), (61, 62, 438, 433), (62, 63, 443, 438), (425, 424, 556, 557), (63, 32, 291, 443), (290, 291, 292), (293, 294, 295), (298, 299, 300), (303, 304, 305), (308, 309, 310), (313, 314, 315), (318, 319, 320), (323, 324, 325), (328, 329, 330), (333, 334, 335), (338, 339, 340), (343, 344, 345), (348, 349, 350), (353, 354, 355), (358, 359, 360), (363, 364, 365), (368, 369, 370), (373, 374, 375), (378, 379, 380), (383, 384, 385), (388, 389, 390), (393, 394, 395), (398, 399, 400), (403, 404, 405), (408, 409, 410), (413, 414, 415), (418, 419, 420), (423, 424, 425), (428, 429, 430), (433, 434, 435), (438, 439, 440), (443, 444, 445), (434, 440, 569, 564), (291, 293, 295, 292), (296, 297, 455, 454), (293, 298, 300, 294), (381, 382, 523, 522), (298, 303, 305, 299), (352, 346, 494, 499), (303, 308, 310, 304), (295, 294, 452, 453), (308, 313, 315, 309), (304, 310, 465, 460), (313, 318, 320, 314), (380, 379, 520, 521), (318, 323, 325, 319), (437, 431, 562, 567), (323, 328, 330, 324), (389, 395, 533, 528), (328, 333, 335, 329), (336, 337, 487, 486), (333, 338, 340, 334), (307, 301, 458, 463), (338, 343, 345, 339), (421, 422, 555, 554), (343, 348, 350, 344), (335, 334, 484, 485), (348, 353, 355, 349), (392, 386, 526, 531), (353, 358, 360, 354), (344, 350, 497, 492), (358, 363, 365, 359), (420, 419, 552, 553), (363, 368, 370, 364), (429, 435, 565, 560), (368, 373, 375, 369), (290, 292, 451, 450), (373, 378, 380, 374), (376, 377, 519, 518), (378, 383, 385, 379), (347, 341, 490, 495), (383, 388, 390, 384), (299, 305, 461, 456), (388, 393, 395, 389), (375, 374, 516, 517), (393, 398, 400, 394), (432, 426, 558, 563), (398, 403, 405, 399), (289, 288, 448, 449), (403, 408, 410, 404), (384, 390, 529, 524), (408, 413, 415, 409), (331, 332, 483, 482), (413, 418, 420, 414), (302, 296, 454, 459), (418, 423, 425, 419), (416, 417, 551, 550), (423, 428, 430, 424), (330, 329, 480, 481), (428, 433, 435, 429), (387, 381, 522, 527), (433, 438, 440, 434), (339, 345, 493, 488), (438, 443, 445, 439), (415, 414, 548, 549), (443, 291, 290, 444), (424, 430, 561, 556), (560, 565, 567, 562), (452, 457, 459, 454), (508, 513, 515, 510), (564, 569, 571, 566), (512, 517, 519, 514), (460, 465, 467, 462), (568, 573, 575, 570), (516, 521, 523, 518), (464, 469, 471, 466), (520, 525, 527, 522), (468, 473, 475, 470), (524, 529, 531, 526), (472, 477, 479, 474), (456, 461, 463, 458), (528, 533, 535, 530), (476, 481, 483, 478), (532, 537, 539, 534), (480, 485, 487, 482), (536, 541, 543, 538), (484, 489, 491, 486), (540, 545, 547, 542), (488, 493, 495, 490), (544, 549, 551, 546), (492, 497, 499, 494), (548, 553, 555, 550), (496, 501, 503, 498), (552, 557, 559, 554), (500, 505, 507, 502), (556, 561, 563, 558), (504, 509, 511, 506), (451, 453, 455, 449), (448, 450, 451, 449), (452, 454, 455, 453), (456, 458, 459, 457), (460, 462, 463, 461), (464, 466, 467, 465), (468, 470, 471, 469), (472, 474, 475, 473), (476, 478, 479, 477), (480, 482, 483, 481), (484, 486, 487, 485), (488, 490, 491, 489), (492, 494, 495, 493), (496, 498, 499, 497), (500, 502, 503, 501), (504, 506, 507, 505), (508, 510, 511, 509), (512, 514, 515, 513), (516, 518, 519, 517), (520, 522, 523, 521), (524, 526, 527, 525), (528, 530, 531, 529), (532, 534, 535, 533), (536, 538, 539, 537), (540, 542, 543, 541), (544, 546, 547, 545), (548, 550, 551, 549), (552, 554, 555, 553), (556, 558, 559, 557), (560, 562, 563, 561), (564, 566, 567, 565), (568, 570, 571, 569), (572, 574, 575, 573), (572, 450, 448, 574), (444, 290, 450, 572), (435, 434, 564, 565), (359, 365, 509, 504), (407, 401, 538, 543), (350, 349, 496, 497), (436, 437, 567, 566), (288, 446, 574, 448), (322, 316, 470, 475), (351, 352, 499, 498), (404, 410, 545, 540), (395, 394, 532, 533), (319, 325, 477, 472), (310, 309, 464, 465), (367, 361, 506, 511), (396, 397, 535, 534), (311, 312, 467, 466), (440, 439, 568, 569), (364, 370, 513, 508), (412, 406, 542, 547), (355, 354, 500, 501), (441, 442, 571, 570), (327, 321, 474, 479), (356, 357, 503, 502), (409, 415, 549, 544), (400, 399, 536, 537), (324, 330, 481, 476), (315, 314, 468, 469), (372, 366, 510, 515), (401, 402, 539, 538), (316, 317, 471, 470), (445, 444, 572, 573), (369, 375, 517, 512), (417, 411, 546, 551), (360, 359, 504, 505), (446, 447, 575, 574), (332, 326, 478, 483), (361, 362, 507, 506), (414, 420, 553, 548), (405, 404, 540, 541), (329, 335, 485, 480), (320, 319, 472, 473), (377, 371, 514, 519), (406, 407, 543, 542), (321, 322, 475, 474), (374, 380, 521, 516), (422, 416, 550, 555), (365, 364, 508, 509), (292, 295, 453, 451), (337, 331, 482, 487), (366, 367, 511, 510), (419, 425, 557, 552), (410, 409, 544, 545), (334, 340, 489, 484), (382, 376, 518, 523), (325, 324, 476, 477), (411, 412, 547, 546), (297, 289, 449, 455), (326, 327, 479, 478), (379, 385, 525, 520), (427, 421, 554, 559), (370, 369, 512, 513), (294, 300, 457, 452), (342, 336, 486, 491), (371, 372, 515, 514)])
_uv = me_cylindre.uv_layers.new(name='CarteUV')
_uv.uv.foreach_set('vector', [1.0, 0.5, 1.0, 0.8337, 0.9688, 0.8332, 0.9688, 0.5, 0.9688, 0.5, 0.9688, 0.8332, 0.9375, 0.832, 0.9375, 0.5, 0.9375, 0.5, 0.9375, 0.832, 0.9062, 0.83, 0.9062, 0.5, 0.9062, 0.5, 0.9062, 0.83, 0.875, 0.8275, 0.875, 0.5, 0.875, 0.5, 0.875, 0.8275, 0.8438, 0.8248, 0.8438, 0.5, 0.8438, 0.5, 0.8438, 0.8248, 0.8125, 0.8223, 0.8125, 0.5, 0.8125, 0.5, 0.8125, 0.8223, 0.7812, 0.8206, 0.7812, 0.5, 0.7812, 0.5, 0.7812, 0.8206, 0.75, 0.8199, 0.75, 0.5, 0.75, 0.5, 0.75, 0.8199, 0.7188, 0.8206, 0.7188, 0.5, 0.7188, 0.5, 0.7188, 0.8206, 0.6875, 0.8223, 0.6875, 0.5, 0.6875, 0.5, 0.6875, 0.8223, 0.6562, 0.8248, 0.6562, 0.5, 0.6562, 0.5, 0.6562, 0.8248, 0.625, 0.8275, 0.625, 0.5, 0.625, 0.5, 0.625, 0.8275, 0.5937, 0.83, 0.5938, 0.5, 0.5938, 0.5, 0.5938, 0.83, 0.5625, 0.832, 0.5625, 0.5, 0.5625, 0.5, 0.5625, 0.832, 0.5312, 0.8332, 0.5312, 0.5, 0.5312, 0.5, 0.5312, 0.8332, 0.5, 0.8337, 0.5, 0.5, 0.5, 0.5, 0.5, 0.8337, 0.4688, 0.8332, 0.4688, 0.5, 0.4688, 0.5, 0.4688, 0.8332, 0.4375, 0.832, 0.4375, 0.5, 0.4375, 0.5, 0.4375, 0.832, 0.4062, 0.83, 0.4062, 0.5, 0.4062, 0.5, 0.4062, 0.83, 0.375, 0.8275, 0.375, 0.5, 0.375, 0.5, 0.375, 0.8275, 0.3438, 0.8248, 0.3438, 0.5, 0.3438, 0.5, 0.3438, 0.8248, 0.3125, 0.8223, 0.3125, 0.5, 0.3125, 0.5, 0.3125, 0.8223, 0.2812, 0.8206, 0.2812, 0.5, 0.2812, 0.5, 0.2812, 0.8206, 0.25, 0.8199, 0.25, 0.5, 0.25, 0.5, 0.25, 0.8199, 0.2188, 0.8206, 0.2188, 0.5, 0.2188, 0.5, 0.2188, 0.8206, 0.1875, 0.8223, 0.1875, 0.5, 0.1875, 0.5, 0.1875, 0.8223, 0.1562, 0.8248, 0.1562, 0.5, 0.1562, 0.5, 0.1562, 0.8248, 0.125, 0.8275, 0.125, 0.5, 0.125, 0.5, 0.125, 0.8275, 0.09375, 0.83, 0.09375, 0.5, 0.09375, 0.5, 0.09375, 0.83, 0.0625, 0.832, 0.0625, 0.5, 0.7656, 1.093, 0.7657, 1.093, 0.7627, 0.8261, 0.7687, 0.8265, 0.0625, 0.5, 0.0625, 0.832, 0.03125, 0.8332, 0.03125, 0.5, 0.9489, 1.071, 0.9574, 1.07, 0.9563, 0.8548, 0.9501, 0.8542, 0.7188, 0.5, 0.6875, 0.5, 0.6875, 0.5, 0.7188, 0.5, 0.9066, 0.5, 0.9083, 0.5, 0.9083, 0.5, 0.9066, 0.5, 0.4375, 0.5, 0.4062, 0.5, 0.4062, 0.5, 0.4375, 0.5, 0.1562, 0.5, 0.125, 0.5, 0.125, 0.5, 0.1562, 0.5, 0.8438, 0.5, 0.8125, 0.5, 0.8125, 0.5, 0.8438, 0.5, 0.5625, 0.5, 0.5312, 0.5, 0.5312, 0.5, 0.5625, 0.5, 0.2812, 0.5, 0.25, 0.5, 0.25, 0.5, 0.2812, 0.5, 0.9688, 0.5, 0.9375, 0.5, 0.9375, 0.5, 0.9688, 0.5, 0.6875, 0.5, 0.6562, 0.5, 0.6562, 0.5, 0.6875, 0.5, 0.4062, 0.5, 0.375, 0.5, 0.375, 0.5, 0.4062, 0.5, 0.125, 0.5, 0.09375, 0.5, 0.09375, 0.5, 0.125, 0.5, 0.8125, 0.5, 0.7812, 0.5, 0.7812, 0.5, 0.8125, 0.5, 0.5312, 0.5, 0.5, 0.5, 0.5, 0.5, 0.5312, 0.5, 0.25, 0.5, 0.2188, 0.5, 0.2188, 0.5, 0.25, 0.5, 0.9375, 0.5, 0.9062, 0.5, 0.9062, 0.5, 0.9375, 0.5, 0.6562, 0.5, 0.625, 0.5, 0.625, 0.5, 0.6562, 0.5, 0.375, 0.5, 0.3438, 0.5, 0.3438, 0.5, 0.375, 0.5, 0.09375, 0.5, 0.0625, 0.5, 0.0625, 0.5, 0.09375, 0.5, 0.7812, 0.5, 0.75, 0.5, 0.75, 0.5, 0.7812, 0.5, 0.5, 0.5, 0.4688, 0.5, 0.4688, 0.5, 0.5, 0.5, 0.2188, 0.5, 0.1875, 0.5, 0.1875, 0.5, 0.2188, 0.5, 0.9062, 0.5, 0.875, 0.5, 0.875, 0.5, 0.9062, 0.5, 0.625, 0.5, 0.5938, 0.5, 0.5938, 0.5, 0.625, 0.5, 0.3438, 0.5, 0.3125, 0.5, 0.3125, 0.5, 0.3438, 0.5, 0.0625, 0.5, 0.03125, 0.5, 0.03125, 0.5, 0.0625, 0.5, 0.75, 0.5, 0.7188, 0.5, 0.7188, 0.5, 0.75, 0.5, 0.4688, 0.5, 0.4375, 0.5, 0.4375, 0.5, 0.4688, 0.5, 0.1875, 0.5, 0.1562, 0.5, 0.1562, 0.5, 0.1875, 0.5, 0.875, 0.5, 0.8438, 0.5, 0.8438, 0.5, 0.875, 0.5, 0.5938, 0.5, 0.5625, 0.5, 0.5625, 0.5, 0.5938, 0.5, 0.3125, 0.5, 0.2812, 0.5, 0.2812, 0.5, 0.3125, 0.5, 1.0, 0.5, 0.9688, 0.5, 0.9688, 0.5, 1.0, 0.5, 0.03125, 0.5, 0.0, 0.5, 0.0, 0.5, 0.03125, 0.5, 0.4799, 1.069, 0.4888, 1.069, 0.4878, 0.8565, 0.481, 0.8563, 0.2024, 1.091, 0.2036, 1.091, 0.2007, 0.8293, 0.2052, 0.8286, 0.8876, 1.078, 0.8939, 1.077, 0.8924, 0.8461, 0.8892, 0.8454, 0.6061, 1.077, 0.6124, 1.078, 0.6108, 0.8454, 0.6076, 0.8461, 0.3269, 1.088, 0.3297, 1.087, 0.3274, 0.8336, 0.3293, 0.834, 0.04259, 1.07, 0.05107, 1.071, 0.04989, 0.8542, 0.04373, 0.8548, 0.7343, 1.093, 0.7344, 1.093, 0.7313, 0.8265, 0.7373, 0.8261, 0.4489, 1.071, 0.4574, 1.07, 0.4563, 0.8548, 0.4501, 0.8542, 0.1703, 1.087, 0.1731, 1.088, 0.1707, 0.834, 0.1726, 0.8336, 0.8572, 1.083, 0.8619, 1.082, 0.86, 0.8399, 0.8592, 0.8397, 0.5742, 1.073, 0.5818, 1.074, 0.5805, 0.8505, 0.5755, 0.8512, 0.2964, 1.091, 0.2976, 1.091, 0.2948, 0.8286, 0.2993, 0.8293, 0.7024, 1.091, 0.7036, 1.091, 0.7007, 0.8293, 0.7052, 0.8286, 0.4182, 1.074, 0.4258, 1.073, 0.4245, 0.8512, 0.4195, 0.8505, 0.1381, 1.082, 0.1428, 1.083, 0.1408, 0.8397, 0.14, 0.8399, 0.8269, 1.088, 0.8297, 1.087, 0.8274, 0.8336, 0.8293, 0.834, 0.5426, 1.07, 0.5511, 1.071, 0.5499, 0.8542, 0.5437, 0.8548, 0.2656, 1.093, 0.2657, 1.093, 0.2627, 0.8261, 0.2687, 0.8265, 0.6703, 1.087, 0.6731, 1.088, 0.6707, 0.834, 0.6726, 0.8336, 0.3876, 1.078, 0.3939, 1.077, 0.3924, 0.8461, 0.3892, 0.8454, 0.1061, 1.077, 0.1124, 1.078, 0.1108, 0.8454, 0.1076, 0.8461, 0.7964, 1.091, 0.7976, 1.091, 0.7948, 0.8286, 0.7993, 0.8293, 0.5112, 1.069, 0.5201, 1.069, 0.519, 0.8563, 0.5122, 0.8565, 0.2343, 1.093, 0.2344, 1.093, 0.2313, 0.8265, 0.2373, 0.8261, 0.9688, 1.0, 1.0, 1.0, 1.0, 1.0, 0.9688, 1.0, 0.9182, 1.074, 0.9258, 1.073, 0.9245, 0.8512, 0.9195, 0.8505, 0.6381, 1.082, 0.6428, 1.083, 0.6408, 0.8397, 0.64, 0.8399, 0.3572, 1.083, 0.3619, 1.082, 0.36, 0.8399, 0.3592, 0.8397, 0.07425, 1.073, 0.08185, 1.074, 0.0805, 0.8505, 0.07553, 0.8512, 0.01115, 1.069, 0.02007, 1.069, 0.01898, 0.8563, 0.01223, 0.8565, 0.9375, 1.0, 0.9688, 1.0, 0.9688, 1.0, 0.9375, 1.0, 0.9062, 1.0, 0.9375, 1.0, 0.9375, 1.0, 0.9062, 1.0, 0.875, 1.0, 0.9062, 1.0, 0.9062, 1.0, 0.875, 1.0, 0.8438, 1.0, 0.875, 1.0, 0.875, 1.0, 0.8438, 1.0, 0.8125, 1.0, 0.8438, 1.0, 0.8438, 1.0, 0.8125, 1.0, 0.7812, 1.0, 0.8125, 1.0, 0.8125, 1.0, 0.7812, 1.0, 0.75, 1.0, 0.7812, 1.0, 0.7812, 1.0, 0.75, 1.0, 0.7188, 1.0, 0.75, 1.0, 0.75, 1.0, 0.7188, 1.0, 0.6875, 1.0, 0.7188, 1.0, 0.7188, 1.0, 0.6875, 1.0, 0.6562, 1.0, 0.6875, 1.0, 0.6875, 1.0, 0.6562, 1.0, 0.625, 1.0, 0.6562, 1.0, 0.6562, 1.0, 0.625, 1.0, 0.5938, 1.0, 0.625, 1.0, 0.625, 1.0, 0.5938, 1.0, 0.5625, 1.0, 0.5938, 1.0, 0.5938, 1.0, 0.5625, 1.0, 0.5312, 1.0, 0.5625, 1.0, 0.5625, 1.0, 0.5312, 1.0, 0.5, 1.0, 0.5312, 1.0, 0.5312, 1.0, 0.5, 1.0, 0.4688, 1.0, 0.5, 1.0, 0.5, 1.0, 0.4688, 1.0, 0.4375, 1.0, 0.4688, 1.0, 0.4688, 1.0, 0.4375, 1.0, 0.4062, 1.0, 0.4375, 1.0, 0.4375, 1.0, 0.4062, 1.0, 0.375, 1.0, 0.4062, 1.0, 0.4062, 1.0, 0.375, 1.0, 0.3438, 1.0, 0.375, 1.0, 0.375, 1.0, 0.3438, 1.0, 0.3125, 1.0, 0.3438, 1.0, 0.3438, 1.0, 0.3125, 1.0, 0.2812, 1.0, 0.3125, 1.0, 0.3125, 1.0, 0.2812, 1.0, 0.25, 1.0, 0.2812, 1.0, 0.2812, 1.0, 0.25, 1.0, 0.2188, 1.0, 0.25, 1.0, 0.25, 1.0, 0.2188, 1.0, 0.1875, 1.0, 0.2188, 1.0, 0.2188, 1.0, 0.1875, 1.0, 0.1562, 1.0, 0.1875, 1.0, 0.1875, 1.0, 0.1562, 1.0, 0.125, 1.0, 0.1562, 1.0, 0.1562, 1.0, 0.125, 1.0, 0.09375, 1.0, 0.125, 1.0, 0.125, 1.0, 0.09375, 1.0, 0.0625, 1.0, 0.09375, 1.0, 0.09375, 1.0, 0.0625, 1.0, 0.03125, 1.0, 0.0625, 1.0, 0.0625, 1.0, 0.03125, 1.0, 0.03125, 0.5, 0.03125, 0.8332, 0.0, 0.8337, 0.0, 0.5, 0.0, 1.0, 0.03125, 1.0, 0.03125, 1.0, 0.0, 1.0, 0.0004859, 0.9253, 0.01111, 0.9252, 0.0, 1.0, 0.01224, 1.0, 0.0, 1.0, 0.0, 0.9253, 0.9563, 0.8548, 0.981, 0.8563, 0.9688, 1.0, 0.9574, 1.07, 0.9688, 0.8332, 0.9799, 1.069, 0.9245, 0.8512, 0.9501, 0.8542, 0.9375, 1.0, 0.9258, 1.073, 0.9375, 0.832, 0.9489, 1.071, 0.8924, 0.8461, 0.9195, 0.8505, 0.9062, 1.0, 0.8939, 1.077, 0.9062, 0.83, 0.9182, 1.074, 0.86, 0.8399, 0.8892, 0.8454, 0.875, 1.0, 0.8619, 1.082, 0.875, 0.8275, 0.8876, 1.078, 0.8274, 0.8336, 0.8592, 0.8397, 0.8438, 1.0, 0.8297, 1.087, 0.8438, 0.8248, 0.8572, 1.083, 0.7948, 0.8286, 0.8293, 0.834, 0.8125, 1.0, 0.7976, 1.091, 0.8125, 0.8223, 0.8269, 1.088, 0.7627, 0.8261, 0.7993, 0.8293, 0.7812, 1.0, 0.7657, 1.093, 0.7812, 0.8206, 0.7964, 1.091, 0.7313, 0.8265, 0.7687, 0.8265, 0.75, 1.0, 0.7344, 1.093, 0.75, 0.8199, 0.7656, 1.093, 0.7007, 0.8293, 0.7373, 0.8261, 0.7188, 1.0, 0.7036, 1.091, 0.7188, 0.8206, 0.7343, 1.093, 0.6707, 0.834, 0.7052, 0.8286, 0.6875, 1.0, 0.6731, 1.088, 0.6875, 0.8223, 0.7024, 1.091, 0.6408, 0.8397, 0.6726, 0.8336, 0.6562, 1.0, 0.6428, 1.083, 0.6562, 0.8248, 0.6703, 1.087, 0.6108, 0.8454, 0.64, 0.8399, 0.625, 1.0, 0.6124, 1.078, 0.625, 0.8275, 0.6381, 1.082, 0.5805, 0.8505, 0.6076, 0.8461, 0.5938, 1.0, 0.5818, 1.074, 0.5937, 0.83, 0.6061, 1.077, 0.5499, 0.8542, 0.5755, 0.8512, 0.5625, 1.0, 0.5511, 1.071, 0.5625, 0.832, 0.5742, 1.073, 0.519, 0.8563, 0.5437, 0.8548, 0.5312, 1.0, 0.5201, 1.069, 0.5312, 0.8332, 0.5426, 1.07, 0.4878, 0.8565, 0.5122, 0.8565, 0.5, 1.0, 0.4888, 1.069, 0.5, 0.8337, 0.5112, 1.069, 0.4563, 0.8548, 0.481, 0.8563, 0.4688, 1.0, 0.4574, 1.07, 0.4688, 0.8332, 0.4799, 1.069, 0.4245, 0.8512, 0.4501, 0.8542, 0.4375, 1.0, 0.4258, 1.073, 0.4375, 0.832, 0.4489, 1.071, 0.3924, 0.8461, 0.4195, 0.8505, 0.4062, 1.0, 0.3939, 1.077, 0.4062, 0.83, 0.4182, 1.074, 0.36, 0.8399, 0.3892, 0.8454, 0.375, 1.0, 0.3619, 1.082, 0.375, 0.8275, 0.3876, 1.078, 0.3274, 0.8336, 0.3592, 0.8397, 0.3438, 1.0, 0.3297, 1.087, 0.3438, 0.8248, 0.3572, 1.083, 0.2948, 0.8286, 0.3293, 0.834, 0.3125, 1.0, 0.2976, 1.091, 0.3125, 0.8223, 0.3269, 1.088, 0.2627, 0.8261, 0.2993, 0.8293, 0.2812, 1.0, 0.2657, 1.093, 0.2812, 0.8206, 0.2964, 1.091, 0.2313, 0.8265, 0.2687, 0.8265, 0.25, 1.0, 0.2344, 1.093, 0.25, 0.8199, 0.2656, 1.093, 0.2007, 0.8293, 0.2373, 0.8261, 0.2188, 1.0, 0.2036, 1.091, 0.2188, 0.8206, 0.2343, 1.093, 0.1707, 0.834, 0.2052, 0.8286, 0.1875, 1.0, 0.1731, 1.088, 0.1875, 0.8223, 0.2024, 1.091, 0.1408, 0.8397, 0.1726, 0.8336, 0.1562, 1.0, 0.1428, 1.083, 0.1562, 0.8248, 0.1703, 1.087, 0.1108, 0.8454, 0.14, 0.8399, 0.125, 1.0, 0.1124, 1.078, 0.125, 0.8275, 0.1381, 1.082, 0.0805, 0.8505, 0.1076, 0.8461, 0.09375, 1.0, 0.08185, 1.074, 0.09375, 0.83, 0.1061, 1.077, 0.04989, 0.8542, 0.07553, 0.8512, 0.0625, 1.0, 0.05107, 1.071, 0.0625, 0.832, 0.07425, 1.073, 0.01898, 0.8563, 0.04373, 0.8548, 0.03125, 1.0, 0.02007, 1.069, 0.03125, 0.8332, 0.04259, 1.07, 0.9563, 0.8548, 0.9574, 1.07, 0.9799, 1.069, 0.981, 0.8563, 0.9688, 0.8332, 1.0, 0.8337, 0.9888, 1.069, 0.9799, 1.069, 0.01115, 1.069, 0.01223, 0.8565, 0.0, 0.9253, 0.0, 1.0, 1.0, 1.0, 0.9688, 1.0, 0.981, 0.8563, 0.9878, 0.8565, 0.9245, 0.8512, 0.9258, 1.073, 0.9489, 1.071, 0.9501, 0.8542, 0.9375, 0.832, 0.9688, 0.8332, 0.9574, 1.07, 0.9489, 1.071, 0.9688, 1.0, 0.9375, 1.0, 0.9501, 0.8542, 0.9563, 0.8548, 0.8924, 0.8461, 0.8939, 1.077, 0.9182, 1.074, 0.9195, 0.8505, 0.9062, 0.83, 0.9375, 0.832, 0.9258, 1.073, 0.9182, 1.074, 0.9375, 1.0, 0.9062, 1.0, 0.9195, 0.8505, 0.9245, 0.8512, 0.86, 0.8399, 0.8619, 1.082, 0.8876, 1.078, 0.8892, 0.8454, 0.875, 0.8275, 0.9062, 0.83, 0.8939, 1.077, 0.8876, 1.078, 0.9062, 1.0, 0.875, 1.0, 0.8892, 0.8454, 0.8924, 0.8461, 0.8274, 0.8336, 0.8297, 1.087, 0.8572, 1.083, 0.8592, 0.8397, 0.8438, 0.8248, 0.875, 0.8275, 0.8619, 1.082, 0.8572, 1.083, 0.875, 1.0, 0.8438, 1.0, 0.8592, 0.8397, 0.86, 0.8399, 0.7948, 0.8286, 0.7976, 1.091, 0.8269, 1.088, 0.8293, 0.834, 0.8125, 0.8223, 0.8438, 0.8248, 0.8297, 1.087, 0.8269, 1.088, 0.8438, 1.0, 0.8125, 1.0, 0.8293, 0.834, 0.8274, 0.8336, 0.7627, 0.8261, 0.7657, 1.093, 0.7964, 1.091, 0.7993, 0.8293, 0.7812, 0.8206, 0.8125, 0.8223, 0.7976, 1.091, 0.7964, 1.091, 0.8125, 1.0, 0.7812, 1.0, 0.7993, 0.8293, 0.7948, 0.8286, 0.7313, 0.8265, 0.7344, 1.093, 0.7656, 1.093, 0.7687, 0.8265, 0.75, 0.8199, 0.7812, 0.8206, 0.7657, 1.093, 0.7656, 1.093, 0.7812, 1.0, 0.75, 1.0, 0.7687, 0.8265, 0.7627, 0.8261, 0.7007, 0.8293, 0.7036, 1.091, 0.7343, 1.093, 0.7373, 0.8261, 0.7188, 0.8206, 0.75, 0.8199, 0.7344, 1.093, 0.7343, 1.093, 0.75, 1.0, 0.7188, 1.0, 0.7373, 0.8261, 0.7313, 0.8265, 0.6707, 0.834, 0.6731, 1.088, 0.7024, 1.091, 0.7052, 0.8286, 0.6875, 0.8223, 0.7188, 0.8206, 0.7036, 1.091, 0.7024, 1.091, 0.7188, 1.0, 0.6875, 1.0, 0.7052, 0.8286, 0.7007, 0.8293, 0.6408, 0.8397, 0.6428, 1.083, 0.6703, 1.087, 0.6726, 0.8336, 0.6562, 0.8248, 0.6875, 0.8223, 0.6731, 1.088, 0.6703, 1.087, 0.6875, 1.0, 0.6562, 1.0, 0.6726, 0.8336, 0.6707, 0.834, 0.6108, 0.8454, 0.6124, 1.078, 0.6381, 1.082, 0.64, 0.8399, 0.625, 0.8275, 0.6562, 0.8248, 0.6428, 1.083, 0.6381, 1.082, 0.6562, 1.0, 0.625, 1.0, 0.64, 0.8399, 0.6408, 0.8397, 0.5805, 0.8505, 0.5818, 1.074, 0.6061, 1.077, 0.6076, 0.8461, 0.5937, 0.83, 0.625, 0.8275, 0.6124, 1.078, 0.6061, 1.077, 0.625, 1.0, 0.5938, 1.0, 0.6076, 0.8461, 0.6108, 0.8454, 0.5499, 0.8542, 0.5511, 1.071, 0.5742, 1.073, 0.5755, 0.8512, 0.5625, 0.832, 0.5938, 0.83, 0.5818, 1.074, 0.5742, 1.073, 0.5938, 1.0, 0.5625, 1.0, 0.5755, 0.8512, 0.5805, 0.8505, 0.519, 0.8563, 0.5201, 1.069, 0.5426, 1.07, 0.5437, 0.8548, 0.5312, 0.8332, 0.5625, 0.832, 0.5511, 1.071, 0.5426, 1.07, 0.5625, 1.0, 0.5312, 1.0, 0.5437, 0.8548, 0.5499, 0.8542, 0.4878, 0.8565, 0.4888, 1.069, 0.5112, 1.069, 0.5122, 0.8565, 0.5, 0.8337, 0.5312, 0.8332, 0.5201, 1.069, 0.5112, 1.069, 0.5312, 1.0, 0.5, 1.0, 0.5122, 0.8565, 0.519, 0.8563, 0.4563, 0.8548, 0.4574, 1.07, 0.4799, 1.069, 0.481, 0.8563, 0.4688, 0.8332, 0.5, 0.8337, 0.4888, 1.069, 0.4799, 1.069, 0.5, 1.0, 0.4688, 1.0, 0.481, 0.8563, 0.4878, 0.8565, 0.4245, 0.8512, 0.4258, 1.073, 0.4489, 1.071, 0.4501, 0.8542, 0.4375, 0.832, 0.4688, 0.8332, 0.4574, 1.07, 0.4489, 1.071, 0.4688, 1.0, 0.4375, 1.0, 0.4501, 0.8542, 0.4563, 0.8548, 0.3924, 0.8461, 0.3939, 1.077, 0.4182, 1.074, 0.4195, 0.8505, 0.4062, 0.83, 0.4375, 0.832, 0.4258, 1.073, 0.4182, 1.074, 0.4375, 1.0, 0.4062, 1.0, 0.4195, 0.8505, 0.4245, 0.8512, 0.36, 0.8399, 0.3619, 1.082, 0.3876, 1.078, 0.3892, 0.8454, 0.375, 0.8275, 0.4062, 0.83, 0.3939, 1.077, 0.3876, 1.078, 0.4062, 1.0, 0.375, 1.0, 0.3892, 0.8454, 0.3924, 0.8461, 0.3274, 0.8336, 0.3297, 1.087, 0.3572, 1.083, 0.3592, 0.8397, 0.3438, 0.8248, 0.375, 0.8275, 0.3619, 1.082, 0.3572, 1.083, 0.375, 1.0, 0.3438, 1.0, 0.3592, 0.8397, 0.36, 0.8399, 0.2948, 0.8286, 0.2976, 1.091, 0.3269, 1.088, 0.3293, 0.834, 0.3125, 0.8223, 0.3438, 0.8248, 0.3297, 1.087, 0.3269, 1.088, 0.3438, 1.0, 0.3125, 1.0, 0.3293, 0.834, 0.3274, 0.8336, 0.2627, 0.8261, 0.2657, 1.093, 0.2964, 1.091, 0.2993, 0.8293, 0.2812, 0.8206, 0.3125, 0.8223, 0.2976, 1.091, 0.2964, 1.091, 0.3125, 1.0, 0.2812, 1.0, 0.2993, 0.8293, 0.2948, 0.8286, 0.2313, 0.8265, 0.2344, 1.093, 0.2656, 1.093, 0.2687, 0.8265, 0.25, 0.8199, 0.2812, 0.8206, 0.2657, 1.093, 0.2656, 1.093, 0.2812, 1.0, 0.25, 1.0, 0.2687, 0.8265, 0.2627, 0.8261, 0.2007, 0.8293, 0.2036, 1.091, 0.2343, 1.093, 0.2373, 0.8261, 0.2188, 0.8206, 0.25, 0.8199, 0.2344, 1.093, 0.2343, 1.093, 0.25, 1.0, 0.2188, 1.0, 0.2373, 0.8261, 0.2313, 0.8265, 0.1707, 0.834, 0.1731, 1.088, 0.2024, 1.091, 0.2052, 0.8286, 0.1875, 0.8223, 0.2188, 0.8206, 0.2036, 1.091, 0.2024, 1.091, 0.2188, 1.0, 0.1875, 1.0, 0.2052, 0.8286, 0.2007, 0.8293, 0.1408, 0.8397, 0.1428, 1.083, 0.1703, 1.087, 0.1726, 0.8336, 0.1562, 0.8248, 0.1875, 0.8223, 0.1731, 1.088, 0.1703, 1.087, 0.1875, 1.0, 0.1562, 1.0, 0.1726, 0.8336, 0.1707, 0.834, 0.1108, 0.8454, 0.1124, 1.078, 0.1381, 1.082, 0.14, 0.8399, 0.125, 0.8275, 0.1562, 0.8248, 0.1428, 1.083, 0.1381, 1.082, 0.1562, 1.0, 0.125, 1.0, 0.14, 0.8399, 0.1408, 0.8397, 0.0805, 0.8505, 0.08185, 1.074, 0.1061, 1.077, 0.1076, 0.8461, 0.09375, 0.83, 0.125, 0.8275, 0.1124, 1.078, 0.1061, 1.077, 0.125, 1.0, 0.09375, 1.0, 0.1076, 0.8461, 0.1108, 0.8454, 0.04989, 0.8542, 0.05107, 1.071, 0.07425, 1.073, 0.07553, 0.8512, 0.0625, 0.832, 0.09375, 0.83, 0.08185, 1.074, 0.07425, 1.073, 0.09375, 1.0, 0.0625, 1.0, 0.07553, 0.8512, 0.0805, 0.8505, 0.01898, 0.8563, 0.02007, 1.069, 0.04259, 1.07, 0.04373, 0.8548, 0.03125, 0.8332, 0.0625, 0.832, 0.05107, 1.071, 0.04259, 1.07, 0.0625, 1.0, 0.03125, 1.0, 0.04373, 0.8548, 0.04989, 0.8542, 0.0, 0.8337, 0.03125, 0.8332, 0.02007, 1.069, 0.01115, 1.069, 0.03125, 1.0, 0.0, 1.0, 0.01223, 0.8565, 0.01898, 0.8563, 0.9799, 1.069, 0.9888, 1.069, 0.9878, 0.8565, 0.981, 0.8563, 0.3725, 0.5, 0.3745, 0.5, 0.3745, 0.5, 0.3725, 0.5, 0.5645, 0.5, 0.5917, 0.5, 0.5917, 0.5, 0.5645, 0.5, 1.0, 0.5, 0.9688, 0.5, 0.9688, 0.5, 1.0, 0.5, 0.9081, 0.5, 0.9043, 0.5, 0.9043, 0.5, 0.9081, 0.5, 0.8412, 0.5, 0.8151, 0.5, 0.8151, 0.5, 0.8412, 0.5, 0.377, 0.5, 0.3728, 0.5, 0.3728, 0.5, 0.377, 0.5, 0.03312, 0.5, 0.06061, 0.5, 0.06061, 0.5, 0.03312, 0.5, 0.3096, 0.5, 0.2842, 0.5, 0.2842, 0.5, 0.3096, 0.5, 0.6536, 0.5, 0.6556, 0.5, 0.6556, 0.5, 0.6536, 0.5, 0.8464, 0.5, 0.8725, 0.5, 0.8725, 0.5, 0.8464, 0.5, 0.1255, 0.5, 0.1275, 0.5, 0.1275, 0.5, 0.1255, 0.5, 0.6588, 0.5, 0.654, 0.5, 0.654, 0.5, 0.6588, 0.5, 0.3156, 0.5, 0.3408, 0.5, 0.3408, 0.5, 0.3156, 0.5, 0.5919, 0.5, 0.5643, 0.5, 0.5643, 0.5, 0.5919, 0.5, 0.1272, 0.5, 0.123, 0.5, 0.123, 0.5, 0.1272, 0.5, 0.06079, 0.5, 0.03295, 0.5, 0.03295, 0.5, 0.06079, 0.5, 0.9378, 0.5, 0.9394, 0.5, 0.9394, 0.5, 0.9378, 0.5, 0.4041, 0.5, 0.4059, 0.5, 0.4059, 0.5, 0.4041, 0.5, 0.5959, 0.5, 0.6227, 0.5, 0.6227, 0.5, 0.5959, 0.5, 0.9392, 0.5, 0.9357, 0.5, 0.9357, 0.5, 0.9392, 0.5, 0.8728, 0.5, 0.846, 0.5, 0.846, 0.5, 0.8728, 0.5, 0.4081, 0.5, 0.4043, 0.5, 0.4043, 0.5, 0.4081, 0.5, 0.06449, 0.5, 0.09172, 0.5, 0.09172, 0.5, 0.06449, 0.5, 0.3412, 0.5, 0.3151, 0.5, 0.3151, 0.5, 0.3412, 0.5, 0.6844, 0.5, 0.6866, 0.5, 0.6866, 0.5, 0.6844, 0.5, 0.8773, 0.5, 0.9041, 0.5, 0.9041, 0.5, 0.8773, 0.5, 0.1569, 0.5, 0.1592, 0.5, 0.1592, 0.5, 0.1569, 0.5, 0.6904, 0.5, 0.6849, 0.5, 0.6849, 0.5, 0.6904, 0.5, 0.3464, 0.5, 0.3725, 0.5, 0.3725, 0.5, 0.3464, 0.5, 0.623, 0.5, 0.5957, 0.5, 0.5957, 0.5, 0.623, 0.5, 0.9688, 0.5, 0.9375, 0.5, 0.9375, 0.5, 0.9688, 0.5, 0.9375, 0.5, 0.9062, 0.5, 0.9062, 0.5, 0.9375, 0.5, 0.9062, 0.5, 0.875, 0.5, 0.875, 0.5, 0.9062, 0.5, 0.875, 0.5, 0.8438, 0.5, 0.8438, 0.5, 0.875, 0.5, 0.8438, 0.5, 0.8125, 0.5, 0.8125, 0.5, 0.8438, 0.5, 0.8125, 0.5, 0.7812, 0.5, 0.7812, 0.5, 0.8125, 0.5, 0.7812, 0.5, 0.75, 0.5, 0.75, 0.5, 0.7812, 0.5, 0.75, 0.5, 0.7188, 0.5, 0.7188, 0.5, 0.75, 0.5, 0.7188, 0.5, 0.6875, 0.5, 0.6875, 0.5, 0.7188, 0.5, 0.6875, 0.5, 0.6562, 0.5, 0.6562, 0.5, 0.6875, 0.5, 0.6562, 0.5, 0.625, 0.5, 0.625, 0.5, 0.6562, 0.5, 0.625, 0.5, 0.5938, 0.5, 0.5938, 0.5, 0.625, 0.5, 0.5938, 0.5, 0.5625, 0.5, 0.5625, 0.5, 0.5938, 0.5, 0.5625, 0.5, 0.5312, 0.5, 0.5312, 0.5, 0.5625, 0.5, 0.5312, 0.5, 0.5, 0.5, 0.5, 0.5, 0.5312, 0.5, 0.5, 0.5, 0.4688, 0.5, 0.4688, 0.5, 0.5, 0.5, 0.4688, 0.5, 0.4375, 0.5, 0.4375, 0.5, 0.4688, 0.5, 0.4375, 0.5, 0.4062, 0.5, 0.4062, 0.5, 0.4375, 0.5, 0.4062, 0.5, 0.375, 0.5, 0.375, 0.5, 0.4062, 0.5, 0.375, 0.5, 0.3438, 0.5, 0.3438, 0.5, 0.375, 0.5, 0.3438, 0.5, 0.3125, 0.5, 0.3125, 0.5, 0.3438, 0.5, 0.3125, 0.5, 0.2812, 0.5, 0.2812, 0.5, 0.3125, 0.5, 0.2812, 0.5, 0.25, 0.5, 0.25, 0.5, 0.2812, 0.5, 0.25, 0.5, 0.2188, 0.5, 0.2188, 0.5, 0.25, 0.5, 0.2188, 0.5, 0.1875, 0.5, 0.1875, 0.5, 0.2188, 0.5, 0.1875, 0.5, 0.1562, 0.5, 0.1562, 0.5, 0.1875, 0.5, 0.1562, 0.5, 0.125, 0.5, 0.125, 0.5, 0.1562, 0.5, 0.125, 0.5, 0.09375, 0.5, 0.09375, 0.5, 0.125, 0.5, 0.09375, 0.5, 0.0625, 0.5, 0.0625, 0.5, 0.09375, 0.5, 0.0625, 0.5, 0.03125, 0.5, 0.03125, 0.5, 0.0625, 0.5, 0.1588, 0.5, 0.154, 0.5, 0.154, 0.5, 0.1588, 0.5, 0.03125, 0.5, 0.0, 0.5, 0.0, 0.5, 0.03125, 0.5, 0.001655, 0.5, 0.0, 0.5, 9.256e-05, 0.5, 0.9688, 0.5, 0.967, 0.5, 0.9704, 0.5, 0.9375, 0.5, 0.9357, 0.5, 0.9392, 0.5, 0.9062, 0.5, 0.9043, 0.5, 0.9081, 0.5, 0.875, 0.5, 0.8728, 0.5, 0.877, 0.5, 0.8438, 0.5, 0.8412, 0.5, 0.846, 0.5, 0.8125, 0.5, 0.8096, 0.5, 0.8151, 0.5, 0.7812, 0.5, 0.7817, 0.5, 0.7842, 0.5, 0.75, 0.5, 0.7468, 0.5, 0.7494, 0.5, 0.7188, 0.5, 0.7158, 0.5, 0.7183, 0.5, 0.6875, 0.5, 0.6849, 0.5, 0.6904, 0.5, 0.6562, 0.5, 0.654, 0.5, 0.6588, 0.5, 0.625, 0.5, 0.623, 0.5, 0.6272, 0.5, 0.5938, 0.5, 0.5919, 0.5, 0.5957, 0.5, 0.5625, 0.5, 0.5608, 0.5, 0.5643, 0.5, 0.5312, 0.5, 0.5296, 0.5, 0.533, 0.5, 0.5, 0.5, 0.4983, 0.5, 0.5017, 0.5, 0.4688, 0.5, 0.467, 0.5, 0.4704, 0.5, 0.4375, 0.5, 0.4357, 0.5, 0.4392, 0.5, 0.4062, 0.5, 0.4043, 0.5, 0.4081, 0.5, 0.375, 0.5, 0.3728, 0.5, 0.377, 0.5, 0.3438, 0.5, 0.3412, 0.5, 0.346, 0.5, 0.3125, 0.5, 0.3096, 0.5, 0.3151, 0.5, 0.2812, 0.5, 0.2781, 0.5, 0.2807, 0.5, 0.25, 0.5, 0.2506, 0.5, 0.2532, 0.5, 0.2188, 0.5, 0.2193, 0.5, 0.2219, 0.5, 0.1875, 0.5, 0.1849, 0.5, 0.1904, 0.5, 0.1562, 0.5, 0.154, 0.5, 0.1588, 0.5, 0.125, 0.5, 0.123, 0.5, 0.1272, 0.5, 0.09375, 0.5, 0.09193, 0.5, 0.09571, 0.5, 0.0625, 0.5, 0.06079, 0.5, 0.0643, 0.5, 0.03125, 0.5, 0.02959, 0.5, 0.03295, 0.5, 0.09193, 0.5, 0.0643, 0.5, 0.0643, 0.5, 0.09193, 0.5, 1.0, 0.5, 0.9688, 0.5, 0.9704, 0.5, 0.9983, 0.5, 0.969, 0.5, 0.9706, 0.5, 0.9706, 0.5, 0.969, 0.5, 0.9688, 0.5, 0.9375, 0.5, 0.9392, 0.5, 0.967, 0.5, 0.4355, 0.5, 0.4372, 0.5, 0.4372, 0.5, 0.4355, 0.5, 0.9375, 0.5, 0.9062, 0.5, 0.9081, 0.5, 0.9357, 0.5, 0.6275, 0.5, 0.6536, 0.5, 0.6536, 0.5, 0.6275, 0.5, 0.9062, 0.5, 0.875, 0.5, 0.877, 0.5, 0.9043, 0.5, 0.9704, 0.5, 0.967, 0.5, 0.967, 0.5, 0.9704, 0.5, 0.875, 0.5, 0.8438, 0.5, 0.846, 0.5, 0.8728, 0.5, 0.9043, 0.5, 0.877, 0.5, 0.877, 0.5, 0.9043, 0.5, 0.8438, 0.5, 0.8125, 0.5, 0.8151, 0.5, 0.8412, 0.5, 0.4392, 0.5, 0.4357, 0.5, 0.4357, 0.5, 0.4392, 0.5, 0.8125, 0.5, 0.7812, 0.5, 0.7842, 0.5, 0.8096, 0.5, 0.09595, 0.5, 0.1227, 0.5, 0.1227, 0.5, 0.09595, 0.5, 0.7812, 0.5, 0.75, 0.5, 0.7532, 0.5, 0.7781, 0.5, 0.3728, 0.5, 0.346, 0.5, 0.346, 0.5, 0.3728, 0.5, 0.75, 0.5, 0.7188, 0.5, 0.7219, 0.5, 0.7468, 0.5, 0.715, 0.5, 0.7175, 0.5, 0.7175, 0.5, 0.715, 0.5, 0.7188, 0.5, 0.6875, 0.5, 0.6904, 0.5, 0.7158, 0.5, 0.9083, 0.5, 0.9355, 0.5, 0.9355, 0.5, 0.9083, 0.5, 0.6875, 0.5, 0.6562, 0.5, 0.6588, 0.5, 0.6849, 0.5, 0.1885, 0.5, 0.191, 0.5, 0.191, 0.5, 0.1885, 0.5, 0.6562, 0.5, 0.625, 0.5, 0.6272, 0.5, 0.654, 0.5, 0.7183, 0.5, 0.7158, 0.5, 0.7158, 0.5, 0.7183, 0.5, 0.625, 0.5, 0.5938, 0.5, 0.5957, 0.5, 0.623, 0.5, 0.3773, 0.5, 0.4041, 0.5, 0.4041, 0.5, 0.3773, 0.5, 0.5938, 0.5, 0.5625, 0.5, 0.5643, 0.5, 0.5919, 0.5, 0.654, 0.5, 0.6272, 0.5, 0.6272, 0.5, 0.654, 0.5, 0.5625, 0.5, 0.5312, 0.5, 0.533, 0.5, 0.5608, 0.5, 0.1904, 0.5, 0.1849, 0.5, 0.1849, 0.5, 0.1904, 0.5, 0.5312, 0.5, 0.5, 0.5, 0.5017, 0.5, 0.5296, 0.5, 0.123, 0.5, 0.09571, 0.5, 0.09571, 0.5, 0.123, 0.5, 0.5, 0.5, 0.4688, 0.5, 0.4704, 0.5, 0.4983, 0.5, 0.001655, 0.5, 9.256e-05, 0.5, 9.256e-05, 0.5, 0.001655, 0.5, 0.4688, 0.5, 0.4375, 0.5, 0.4392, 0.5, 0.467, 0.5, 0.4669, 0.5, 0.4685, 0.5, 0.4685, 0.5, 0.4669, 0.5, 0.4375, 0.5, 0.4062, 0.5, 0.4081, 0.5, 0.4357, 0.5, 0.6592, 0.5, 0.6844, 0.5, 0.6844, 0.5, 0.6592, 0.5, 0.4062, 0.5, 0.375, 0.5, 0.377, 0.5, 0.4043, 0.5, 0.9357, 0.5, 0.9081, 0.5, 0.9081, 0.5, 0.9357, 0.5, 0.375, 0.5, 0.3438, 0.5, 0.346, 0.5, 0.3728, 0.5, 0.4704, 0.5, 0.467, 0.5, 0.467, 0.5, 0.4704, 0.5, 0.3438, 0.5, 0.3125, 0.5, 0.3151, 0.5, 0.3412, 0.5, 0.1275, 0.5, 0.1536, 0.5, 0.1536, 0.5, 0.1275, 0.5, 0.3125, 0.5, 0.2812, 0.5, 0.2842, 0.5, 0.3096, 0.5, 0.0002505, 0.5, 0.001813, 0.5, 0.001813, 0.5, 0.0002505, 0.5, 0.2812, 0.5, 0.25, 0.5, 0.2532, 0.5, 0.2781, 0.5, 0.4043, 0.5, 0.377, 0.5, 0.377, 0.5, 0.4043, 0.5, 0.25, 0.5, 0.2188, 0.5, 0.2219, 0.5, 0.2468, 0.5, 0.7459, 0.5, 0.7486, 0.5, 0.7486, 0.5, 0.7459, 0.5, 0.2188, 0.5, 0.1875, 0.5, 0.1904, 0.5, 0.2158, 0.5, 0.9394, 0.5, 0.9669, 0.5, 0.9669, 0.5, 0.9394, 0.5, 0.1875, 0.5, 0.1562, 0.5, 0.1588, 0.5, 0.1849, 0.5, 0.22, 0.5, 0.2227, 0.5, 0.2227, 0.5, 0.22, 0.5, 0.1562, 0.5, 0.125, 0.5, 0.1272, 0.5, 0.154, 0.5, 0.7494, 0.5, 0.7468, 0.5, 0.7468, 0.5, 0.7494, 0.5, 0.125, 0.5, 0.09375, 0.5, 0.09571, 0.5, 0.123, 0.5, 0.4083, 0.5, 0.4355, 0.5, 0.4355, 0.5, 0.4083, 0.5, 0.09375, 0.5, 0.0625, 0.5, 0.0643, 0.5, 0.09193, 0.5, 0.6849, 0.5, 0.6588, 0.5, 0.6588, 0.5, 0.6849, 0.5, 0.0625, 0.5, 0.03125, 0.5, 0.03295, 0.5, 0.06079, 0.5, 0.2219, 0.5, 0.2193, 0.5, 0.2193, 0.5, 0.2219, 0.5, 0.03125, 0.5, 0.0, 0.5, 0.001655, 0.5, 0.02959, 0.5, 0.154, 0.5, 0.1272, 0.5, 0.1272, 0.5, 0.154, 0.5, 0.123, 0.5, 0.09571, 0.5, 0.09595, 0.5, 0.1227, 0.5, 0.967, 0.5, 0.9392, 0.5, 0.9394, 0.5, 0.9669, 0.5, 0.5296, 0.5, 0.5017, 0.5, 0.5018, 0.5, 0.5294, 0.5, 0.09193, 0.5, 0.0643, 0.5, 0.06449, 0.5, 0.09172, 0.5, 0.4983, 0.5, 0.4704, 0.5, 0.4706, 0.5, 0.4982, 0.5, 0.9043, 0.5, 0.877, 0.5, 0.8773, 0.5, 0.9041, 0.5, 0.06079, 0.5, 0.03295, 0.5, 0.03312, 0.5, 0.06061, 0.5, 0.467, 0.5, 0.4392, 0.5, 0.4394, 0.5, 0.4669, 0.5, 0.8728, 0.5, 0.846, 0.5, 0.8464, 0.5, 0.8725, 0.5, 0.4357, 0.5, 0.4081, 0.5, 0.4083, 0.5, 0.4355, 0.5, 0.8412, 0.5, 0.8151, 0.5, 0.8156, 0.5, 0.8408, 0.5, 0.4043, 0.5, 0.377, 0.5, 0.3773, 0.5, 0.4041, 0.5, 0.8096, 0.5, 0.7842, 0.5, 0.785, 0.5, 0.809, 0.5, 0.9357, 0.5, 0.9081, 0.5, 0.9083, 0.5, 0.9355, 0.5, 0.3728, 0.5, 0.346, 0.5, 0.3464, 0.5, 0.3725, 0.5, 0.7781, 0.5, 0.7532, 0.5, 0.7541, 0.5, 0.7773, 0.5, 0.3412, 0.5, 0.3151, 0.5, 0.3156, 0.5, 0.3408, 0.5, 0.7468, 0.5, 0.7219, 0.5, 0.7227, 0.5, 0.7459, 0.5, 0.3096, 0.5, 0.2842, 0.5, 0.285, 0.5, 0.309, 0.5, 0.7158, 0.5, 0.6904, 0.5, 0.691, 0.5, 0.715, 0.5, 0.2781, 0.5, 0.2532, 0.5, 0.2541, 0.5, 0.2773, 0.5, 0.6849, 0.5, 0.6588, 0.5, 0.6592, 0.5, 0.6844, 0.5, 0.2468, 0.5, 0.2219, 0.5, 0.2227, 0.5, 0.2459, 0.5, 0.654, 0.5, 0.6272, 0.5, 0.6275, 0.5, 0.6536, 0.5, 0.2158, 0.5, 0.1904, 0.5, 0.191, 0.5, 0.215, 0.5, 0.623, 0.5, 0.5957, 0.5, 0.5959, 0.5, 0.6227, 0.5, 0.1849, 0.5, 0.1588, 0.5, 0.1592, 0.5, 0.1844, 0.5, 0.5919, 0.5, 0.5643, 0.5, 0.5645, 0.5, 0.5917, 0.5, 0.154, 0.5, 0.1272, 0.5, 0.1275, 0.5, 0.1536, 0.5, 0.5608, 0.5, 0.533, 0.5, 0.5331, 0.5, 0.5606, 0.5, 0.9983, 0.5, 0.9704, 0.5, 0.9706, 0.5, 0.9982, 0.5, 0.001813, 0.5, 0.001655, 0.5, 9.256e-05, 0.5, 0.0002505, 0.5, 0.967, 0.5, 0.9669, 0.5, 0.9706, 0.5, 0.9704, 0.5, 0.9357, 0.5, 0.9355, 0.5, 0.9394, 0.5, 0.9392, 0.5, 0.9043, 0.5, 0.9041, 0.5, 0.9083, 0.5, 0.9081, 0.5, 0.8728, 0.5, 0.8725, 0.5, 0.8773, 0.5, 0.877, 0.5, 0.8412, 0.5, 0.8408, 0.5, 0.8464, 0.5, 0.846, 0.5, 0.8096, 0.5, 0.809, 0.5, 0.8156, 0.5, 0.8151, 0.5, 0.7817, 0.5, 0.7825, 0.5, 0.785, 0.5, 0.7842, 0.5, 0.7468, 0.5, 0.7459, 0.5, 0.7486, 0.5, 0.7494, 0.5, 0.7158, 0.5, 0.715, 0.5, 0.7175, 0.5, 0.7183, 0.5, 0.6849, 0.5, 0.6844, 0.5, 0.691, 0.5, 0.6904, 0.5, 0.654, 0.5, 0.6536, 0.5, 0.6592, 0.5, 0.6588, 0.5, 0.623, 0.5, 0.6227, 0.5, 0.6275, 0.5, 0.6272, 0.5, 0.5919, 0.5, 0.5917, 0.5, 0.5959, 0.5, 0.5957, 0.5, 0.5608, 0.5, 0.5606, 0.5, 0.5645, 0.5, 0.5643, 0.5, 0.5296, 0.5, 0.5294, 0.5, 0.5331, 0.5, 0.533, 0.5, 0.4983, 0.5, 0.4982, 0.5, 0.5018, 0.5, 0.5017, 0.5, 0.467, 0.5, 0.4669, 0.5, 0.4706, 0.5, 0.4704, 0.5, 0.4357, 0.5, 0.4355, 0.5, 0.4394, 0.5, 0.4392, 0.5, 0.4043, 0.5, 0.4041, 0.5, 0.4083, 0.5, 0.4081, 0.5, 0.3728, 0.5, 0.3725, 0.5, 0.3773, 0.5, 0.377, 0.5, 0.3412, 0.5, 0.3408, 0.5, 0.3464, 0.5, 0.346, 0.5, 0.3096, 0.5, 0.309, 0.5, 0.3156, 0.5, 0.3151, 0.5, 0.2781, 0.5, 0.2773, 0.5, 0.28, 0.5, 0.2807, 0.5, 0.2506, 0.5, 0.2514, 0.5, 0.2541, 0.5, 0.2532, 0.5, 0.2193, 0.5, 0.22, 0.5, 0.2227, 0.5, 0.2219, 0.5, 0.1849, 0.5, 0.1844, 0.5, 0.191, 0.5, 0.1904, 0.5, 0.154, 0.5, 0.1536, 0.5, 0.1592, 0.5, 0.1588, 0.5, 0.123, 0.5, 0.1227, 0.5, 0.1275, 0.5, 0.1272, 0.5, 0.09193, 0.5, 0.09172, 0.5, 0.09595, 0.5, 0.09571, 0.5, 0.06079, 0.5, 0.06061, 0.5, 0.06449, 0.5, 0.0643, 0.5, 0.02959, 0.5, 0.02943, 0.5, 0.03312, 0.5, 0.03295, 0.5, 0.02959, 0.5, 0.001655, 0.5, 0.001813, 0.5, 0.02943, 0.5, 0.02959, 0.5, 0.001655, 0.5, 0.001655, 0.5, 0.02959, 0.5, 0.09571, 0.5, 0.09193, 0.5, 0.09193, 0.5, 0.09571, 0.5, 0.5608, 0.5, 0.533, 0.5, 0.533, 0.5, 0.5608, 0.5, 0.285, 0.5, 0.309, 0.5, 0.309, 0.5, 0.285, 0.5, 0.6272, 0.5, 0.623, 0.5, 0.623, 0.5, 0.6272, 0.5, 0.09412, 0.5, 0.09595, 0.5, 0.09595, 0.5, 0.09412, 0.5, 0.001813, 0.5, 0.02943, 0.5, 0.02943, 0.5, 0.001813, 0.5, 0.8156, 0.5, 0.8408, 0.5, 0.8408, 0.5, 0.8156, 0.5, 0.6227, 0.5, 0.6246, 0.5, 0.6246, 0.5, 0.6227, 0.5, 0.2781, 0.5, 0.2532, 0.5, 0.2532, 0.5, 0.2781, 0.5, 0.346, 0.5, 0.3412, 0.5, 0.3412, 0.5, 0.346, 0.5, 0.8096, 0.5, 0.7842, 0.5, 0.7842, 0.5, 0.8096, 0.5, 0.877, 0.5, 0.8728, 0.5, 0.8728, 0.5, 0.877, 0.5, 0.5331, 0.5, 0.5606, 0.5, 0.5606, 0.5, 0.5331, 0.5, 0.3408, 0.5, 0.3431, 0.5, 0.3431, 0.5, 0.3408, 0.5, 0.8754, 0.5, 0.8773, 0.5, 0.8773, 0.5, 0.8754, 0.5, 0.0643, 0.5, 0.06079, 0.5, 0.06079, 0.5, 0.0643, 0.5, 0.5296, 0.5, 0.5017, 0.5, 0.5017, 0.5, 0.5296, 0.5, 0.2541, 0.5, 0.2773, 0.5, 0.2773, 0.5, 0.2541, 0.5, 0.5957, 0.5, 0.5919, 0.5, 0.5919, 0.5, 0.5957, 0.5, 0.0628, 0.5, 0.06449, 0.5, 0.06449, 0.5, 0.0628, 0.5, 0.785, 0.5, 0.809, 0.5, 0.809, 0.5, 0.785, 0.5, 0.5917, 0.5, 0.5934, 0.5, 0.5934, 0.5, 0.5917, 0.5, 0.2468, 0.5, 0.2219, 0.5, 0.2219, 0.5, 0.2468, 0.5, 0.3151, 0.5, 0.3096, 0.5, 0.3096, 0.5, 0.3151, 0.5, 0.7781, 0.5, 0.7532, 0.5, 0.7532, 0.5, 0.7781, 0.5, 0.846, 0.5, 0.8412, 0.5, 0.8412, 0.5, 0.846, 0.5, 0.5018, 0.5, 0.5294, 0.5, 0.5294, 0.5, 0.5018, 0.5, 0.309, 0.5, 0.3115, 0.5, 0.3115, 0.5, 0.309, 0.5, 0.8444, 0.5, 0.8464, 0.5, 0.8464, 0.5, 0.8444, 0.5, 0.03295, 0.5, 0.02959, 0.5, 0.02959, 0.5, 0.03295, 0.5, 0.4983, 0.5, 0.4704, 0.5, 0.4704, 0.5, 0.4983, 0.5, 0.2227, 0.5, 0.2459, 0.5, 0.2459, 0.5, 0.2227, 0.5, 0.5643, 0.5, 0.5608, 0.5, 0.5608, 0.5, 0.5643, 0.5, 0.03151, 0.5, 0.03312, 0.5, 0.03312, 0.5, 0.03151, 0.5, 0.7541, 0.5, 0.7773, 0.5, 0.7773, 0.5, 0.7541, 0.5, 0.5606, 0.5, 0.5622, 0.5, 0.5622, 0.5, 0.5606, 0.5, 0.2158, 0.5, 0.1904, 0.5, 0.1904, 0.5, 0.2158, 0.5, 0.2807, 0.5, 0.2781, 0.5, 0.2781, 0.5, 0.2807, 0.5, 0.7468, 0.5, 0.7219, 0.5, 0.7219, 0.5, 0.7468, 0.5, 0.8151, 0.5, 0.8096, 0.5, 0.8096, 0.5, 0.8151, 0.5, 0.4706, 0.5, 0.4982, 0.5, 0.4982, 0.5, 0.4706, 0.5, 0.2773, 0.5, 0.28, 0.5, 0.28, 0.5, 0.2773, 0.5, 0.8134, 0.5, 0.8156, 0.5, 0.8156, 0.5, 0.8134, 0.5, 0.467, 0.5, 0.4392, 0.5, 0.4392, 0.5, 0.467, 0.5, 0.191, 0.5, 0.215, 0.5, 0.215, 0.5, 0.191, 0.5, 0.533, 0.5, 0.5296, 0.5, 0.5296, 0.5, 0.533, 0.5, 0.9983, 0.5, 0.9704, 0.5, 0.9704, 0.5, 0.9983, 0.5, 0.7227, 0.5, 0.7459, 0.5, 0.7459, 0.5, 0.7227, 0.5, 0.5294, 0.5, 0.531, 0.5, 0.531, 0.5, 0.5294, 0.5, 0.1849, 0.5, 0.1588, 0.5, 0.1588, 0.5, 0.1849, 0.5, 0.2532, 0.5, 0.2506, 0.5, 0.2506, 0.5, 0.2532, 0.5, 0.7158, 0.5, 0.6904, 0.5, 0.6904, 0.5, 0.7158, 0.5, 0.4394, 0.5, 0.4669, 0.5, 0.4669, 0.5, 0.4394, 0.5, 0.7842, 0.5, 0.7817, 0.5, 0.7817, 0.5, 0.7842, 0.5, 0.2514, 0.5, 0.2541, 0.5, 0.2541, 0.5, 0.2514, 0.5, 0.9706, 0.5, 0.9982, 0.5, 0.9982, 0.5, 0.9706, 0.5, 0.7825, 0.5, 0.785, 0.5, 0.785, 0.5, 0.7825, 0.5, 0.4357, 0.5, 0.4081, 0.5, 0.4081, 0.5, 0.4357, 0.5, 0.1592, 0.5, 0.1844, 0.5, 0.1844, 0.5, 0.1592, 0.5, 0.5017, 0.5, 0.4983, 0.5, 0.4983, 0.5, 0.5017, 0.5, 0.967, 0.5, 0.9392, 0.5, 0.9392, 0.5, 0.967, 0.5, 0.691, 0.5, 0.715, 0.5, 0.715, 0.5, 0.691, 0.5, 0.4982, 0.5, 0.4997, 0.5, 0.4997, 0.5, 0.4982, 0.5])
me_cylindre.update()
me_cube = bpy.data.meshes.new('Cube')
me_cube.from_pydata([(-1.099, -1.225, -2.557), (-0.8704, -0.9822, -0.5572), (-1.099, 1.145, -2.557), (-0.8704, 0.9018, -0.5572), (1.136, -1.225, -2.557), (0.9068, -0.9822, -0.5572), (1.136, 1.145, -2.557), (0.9068, 0.9018, -0.5572), (-1.099, -1.225, -0.5572), (-1.099, 1.145, -0.5572), (1.136, 1.145, -0.5572), (1.136, -1.225, -0.5572), (-0.8704, -0.9822, -1.331), (-0.8704, 0.9018, -1.331), (0.9068, 0.9018, -1.331), (0.9068, -0.9822, -1.331)], [], [(0, 8, 9, 2), (2, 9, 10, 6), (6, 10, 11, 4), (4, 11, 8, 0), (2, 6, 4, 0), (7, 3, 13, 14), (1, 3, 9, 8), (3, 7, 10, 9), (7, 5, 11, 10), (5, 1, 8, 11), (14, 13, 12, 15), (5, 7, 14, 15), (3, 1, 12, 13), (1, 5, 15, 12)])
_uv = me_cube.uv_layers.new(name='CarteUV')
_uv.uv.foreach_set('vector', [0.375, 0.0, 0.625, 0.0, 0.625, 0.25, 0.375, 0.25, 0.375, 0.25, 0.625, 0.25, 0.625, 0.5, 0.375, 0.5, 0.375, 0.5, 0.625, 0.5, 0.625, 0.75, 0.375, 0.75, 0.375, 0.75, 0.625, 0.75, 0.625, 1.0, 0.375, 1.0, 0.125, 0.5, 0.375, 0.5, 0.375, 0.75, 0.125, 0.75, 0.6506, 0.5256, 0.8494, 0.5256, 0.8494, 0.5256, 0.6506, 0.5256, 0.8494, 0.7244, 0.8494, 0.5256, 0.875, 0.5, 0.875, 0.75, 0.8494, 0.5256, 0.6506, 0.5256, 0.625, 0.5, 0.875, 0.5, 0.6506, 0.5256, 0.6506, 0.7244, 0.625, 0.75, 0.625, 0.5, 0.6506, 0.7244, 0.8494, 0.7244, 0.875, 0.75, 0.625, 0.75, 0.6506, 0.5256, 0.8494, 0.5256, 0.8494, 0.7244, 0.6506, 0.7244, 0.6506, 0.7244, 0.6506, 0.5256, 0.6506, 0.5256, 0.6506, 0.7244, 0.8494, 0.5256, 0.8494, 0.7244, 0.8494, 0.7244, 0.8494, 0.5256, 0.8494, 0.7244, 0.6506, 0.7244, 0.6506, 0.7244, 0.8494, 0.7244])
me_cube.update()

# ---- objects
ob_light = bpy.data.objects.new('Light', light_light)
ob_camera = bpy.data.objects.new('Camera', cam_camera)
ob_cylindre = bpy.data.objects.new('Cylindre', me_cylindre)
ob_cube = bpy.data.objects.new('Cube', me_cube)

# ---- transforms, parenting, visibility, modifiers, constraints
ob_light.location = (4.076, 1.005, 5.904)
ob_light.rotation_euler = (0.6503, 0.05522, 1.866)
ob_light.lock_rotations_4d = False
ob_light.empty_display_type = 'ARROWS'
ob_light.color = (0.0, 0.0, 0.0, 0.0)
ob_light.lineart.crease_threshold = 0.0
ob_camera.location = (29.36, 1.074, 9.958)
ob_camera.rotation_euler = (1.361, 0.007624, 1.541)
ob_camera.lock_rotations_4d = False
ob_camera.empty_display_type = 'ARROWS'
ob_camera.color = (0.0, 0.0, 0.0, 0.0)
ob_camera.display_type = 'WIRE'
ob_camera.lineart.crease_threshold = 0.0
ob_cylindre.location = (0.4965, 0.01446, 0.5798)
ob_cube.location = (0.0, 0.0, 1.938)
ob_cube.scale = (27.61, 13.91, 1.846)
_m = ob_cube.modifiers.new('Subdivision', 'SUBSURF')
_m.levels = 3

# ---- collection membership
col_collection.objects.link(ob_light)
col_collection.objects.link(ob_camera)
col_collection.objects.link(ob_cylindre)
col_collection.objects.link(ob_cube)

# ---- scene / render settings (as saved in the file)
scene.camera = ob_camera
scene.frame_start = 1; scene.frame_end = 250; scene.frame_set(43)
scene.render.engine = 'BLENDER_EEVEE_NEXT'
scene.cycles.sampling_pattern = 'TABULATED_SOBOL'
scene.view_settings.view_transform = 'Filmic'
bpy.context.view_layer.update()
